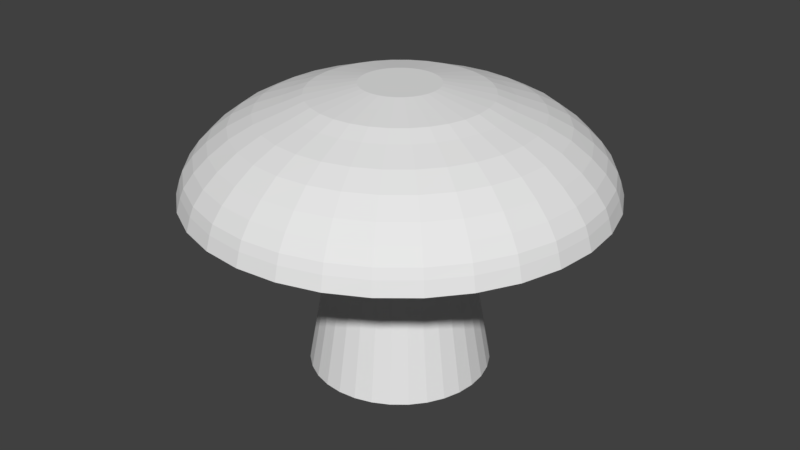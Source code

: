 # Source: pantherCap.blend  (saved by Blender 2.78.0; exported with 4.5.12 LTS)
import bpy
from mathutils import Matrix  # noqa: F401  (used for matrix-valued properties, if any)

bpy.ops.wm.read_factory_settings(use_empty=True)
scene = bpy.context.scene
scene.name = 'Scene'

# ---- collections
col_collection_1 = bpy.data.collections.new('Collection 1'); scene.collection.children.link(col_collection_1)

# ---- world
world_world = bpy.data.worlds.new('World'); scene.world = world_world
world_world.color = (0.05088, 0.05088, 0.05088)
world_world.use_sun_shadow = False
world_world.sun_shadow_jitter_overblur = 0.0
world_world.cycles.sampling_method = 'MANUAL'

# ---- meshes
me_cylinder = bpy.data.meshes.new('Cylinder')
me_cylinder.from_pydata([(0.0, 1.0, -1.0), (4.315e-08, 0.6366, 1.0), (0.1951, 0.9808, -1.0), (0.1242, 0.6244, 1.0), (0.3827, 0.9239, -1.0), (0.2436, 0.5882, 1.0), (0.5556, 0.8315, -1.0), (0.3537, 0.5293, 1.0), (0.7071, 0.7071, -1.0), (0.4502, 0.4502, 1.0), (0.8315, 0.5556, -1.0), (0.5293, 0.3537, 1.0), (0.9239, 0.3827, -1.0), (0.5882, 0.2436, 1.0), (0.9808, 0.1951, -1.0), (0.6244, 0.1242, 1.0), (1.0, 7.55e-08, -1.0), (0.6366, 1.516e-07, 1.0), (0.9808, -0.1951, -1.0), (0.6244, -0.1242, 1.0), (0.9239, -0.3827, -1.0), (0.5882, -0.2436, 1.0), (0.8315, -0.5556, -1.0), (0.5293, -0.3537, 1.0), (0.7071, -0.7071, -1.0), (0.4502, -0.4502, 1.0), (0.5556, -0.8315, -1.0), (0.3537, -0.5293, 1.0), (0.3827, -0.9239, -1.0), (0.2436, -0.5882, 1.0), (0.1951, -0.9808, -1.0), (0.1242, -0.6244, 1.0), (-3.258e-07, -1.0, -1.0), (-1.643e-07, -0.6366, 1.0), (-0.1951, -0.9808, -1.0), (-0.1242, -0.6244, 1.0), (-0.3827, -0.9239, -1.0), (-0.2436, -0.5882, 1.0), (-0.5556, -0.8315, -1.0), (-0.3537, -0.5293, 1.0), (-0.7071, -0.7071, -1.0), (-0.4502, -0.4502, 1.0), (-0.8315, -0.5556, -1.0), (-0.5293, -0.3537, 1.0), (-0.9239, -0.3827, -1.0), (-0.5882, -0.2436, 1.0), (-0.9808, -0.1951, -1.0), (-0.6244, -0.1242, 1.0), (-1.0, 9.656e-07, -1.0), (-0.6366, 7.183e-07, 1.0), (-0.9808, 0.1951, -1.0), (-0.6244, 0.1242, 1.0), (-0.9239, 0.3827, -1.0), (-0.5882, 0.2436, 1.0), (-0.8315, 0.5556, -1.0), (-0.5293, 0.3537, 1.0), (-0.7071, 0.7071, -1.0), (-0.4502, 0.4502, 1.0), (-0.5556, 0.8315, -1.0), (-0.3537, 0.5293, 1.0), (-0.3827, 0.9239, -1.0), (-0.2436, 0.5882, 1.0), (-0.1951, 0.9808, -1.0), (-0.1242, 0.6244, 1.0), (2.247, -0.447, 1.057), (2.117, -0.8769, 1.057), (-0.8769, -2.117, 1.057), (-1.273, -1.905, 1.057), (-1.905, 1.273, 1.057), (-1.62, 1.62, 1.057), (1.905, 1.273, 1.057), (2.117, 0.8769, 1.057), (0.8769, -2.117, 1.057), (0.447, -2.247, 1.057), (-2.247, -0.447, 1.057), (-2.291, 1.782e-06, 1.057), (0.447, 2.247, 1.057), (0.8769, 2.117, 1.057), (1.905, -1.273, 1.057), (-1.62, -1.62, 1.057), (-1.273, 1.905, 1.057), (2.247, 0.447, 1.057), (-8.577e-07, -2.291, 1.057), (-2.247, 0.447, 1.057), (1.273, 1.905, 1.057), (1.62, -1.62, 1.057), (-1.905, -1.273, 1.057), (-0.8769, 2.117, 1.057), (2.291, -2.58e-07, 1.057), (-0.447, -2.247, 1.057), (-2.117, 0.8769, 1.057), (1.62, 1.62, 1.057), (1.273, -1.905, 1.057), (-2.117, -0.8769, 1.057), (-0.447, 2.247, 1.057), (-1.111e-07, 2.291, 1.057), (2.204, -0.4385, 1.207), (-0.8601, -2.076, 1.207), (-1.869, 1.249, 1.207), (1.869, 1.249, 1.207), (0.8601, -2.076, 1.207), (-2.204, -0.4385, 1.207), (0.4385, 2.204, 1.207), (-1.175e-07, 2.247, 1.207), (2.076, -0.8601, 1.207), (-1.249, -1.869, 1.207), (-1.589, 1.589, 1.207), (2.076, 0.8601, 1.207), (0.4385, -2.204, 1.207), (-2.247, 1.753e-06, 1.207), (0.8601, 2.076, 1.207), (1.869, -1.249, 1.207), (-1.589, -1.589, 1.207), (-1.249, 1.869, 1.207), (2.204, 0.4385, 1.207), (-8.498e-07, -2.247, 1.207), (-2.204, 0.4385, 1.207), (1.249, 1.869, 1.207), (1.589, -1.589, 1.207), (-1.869, -1.249, 1.207), (-0.8601, 2.076, 1.207), (2.247, -2.478e-07, 1.207), (-0.4385, -2.204, 1.207), (-2.076, 0.8601, 1.207), (1.589, 1.589, 1.207), (1.249, -1.869, 1.207), (-2.076, -0.8601, 1.207), (-0.4385, 2.204, 1.207), (2.165, -0.4306, 1.309), (-0.8446, -2.039, 1.309), (-1.835, 1.226, 1.309), (1.835, 1.226, 1.309), (0.8446, -2.039, 1.309), (-2.165, -0.4306, 1.309), (0.4306, 2.165, 1.309), (-1.224e-07, 2.207, 1.309), (2.039, -0.8446, 1.309), (-1.226, -1.835, 1.309), (-1.561, 1.561, 1.309), (2.039, 0.8446, 1.309), (0.4306, -2.165, 1.309), (-2.207, 1.726e-06, 1.309), (0.8446, 2.039, 1.309), (1.835, -1.226, 1.309), (-1.561, -1.561, 1.309), (-1.226, 1.835, 1.309), (2.165, 0.4306, 1.309), (-8.415e-07, -2.207, 1.309), (-2.165, 0.4306, 1.309), (1.226, 1.835, 1.309), (1.561, -1.561, 1.309), (-1.835, -1.226, 1.309), (-0.8446, 2.039, 1.309), (2.207, -2.385e-07, 1.309), (-0.4306, -2.165, 1.309), (-2.039, 0.8446, 1.309), (1.561, 1.561, 1.309), (1.226, -1.835, 1.309), (-2.039, -0.8446, 1.309), (-0.4306, 2.165, 1.309), (2.056, -0.4089, 1.462), (-0.8021, -1.936, 1.462), (-1.743, 1.164, 1.462), (1.743, 1.164, 1.462), (0.8021, -1.936, 1.462), (-2.056, -0.4089, 1.462), (0.4089, 2.056, 1.462), (-1.243e-07, 2.096, 1.462), (1.936, -0.8021, 1.462), (-1.164, -1.743, 1.462), (-1.482, 1.482, 1.462), (1.936, 0.8021, 1.462), (0.4089, -2.056, 1.462), (-2.096, 1.655e-06, 1.462), (0.8021, 1.936, 1.462), (1.743, -1.164, 1.462), (-1.482, -1.482, 1.462), (-1.164, 1.743, 1.462), (2.056, 0.4089, 1.462), (-8.072e-07, -2.096, 1.462), (-2.056, 0.4089, 1.462), (1.164, 1.743, 1.462), (1.482, -1.482, 1.462), (-1.743, -1.164, 1.462), (-0.8021, 1.936, 1.462), (2.096, -2.106e-07, 1.462), (-0.4089, -2.056, 1.462), (-1.936, 0.8021, 1.462), (1.482, 1.482, 1.462), (1.164, -1.743, 1.462), (-1.936, -0.8021, 1.462), (-0.4089, 2.056, 1.462), (1.909, -0.3797, 1.61), (-0.7449, -1.798, 1.61), (-1.618, 1.081, 1.61), (1.618, 1.081, 1.61), (0.7449, -1.798, 1.61), (-1.909, -0.3797, 1.61), (0.3797, 1.909, 1.61), (-1.233e-07, 1.946, 1.61), (1.798, -0.7449, 1.61), (-1.081, -1.618, 1.61), (-1.376, 1.376, 1.61), (1.798, 0.7449, 1.61), (0.3797, -1.909, 1.61), (-1.946, 1.56e-06, 1.61), (0.7449, 1.798, 1.61), (1.618, -1.081, 1.61), (-1.376, -1.376, 1.61), (-1.081, 1.618, 1.61), (1.909, 0.3797, 1.61), (-7.575e-07, -1.946, 1.61), (-1.909, 0.3797, 1.61), (1.081, 1.618, 1.61), (1.376, -1.376, 1.61), (-1.618, -1.081, 1.61), (-0.7449, 1.798, 1.61), (1.946, -1.725e-07, 1.61), (-0.3797, -1.909, 1.61), (-1.798, 0.7449, 1.61), (1.376, 1.376, 1.61), (1.081, -1.618, 1.61), (-1.798, -0.7449, 1.61), (-0.3797, 1.909, 1.61), (1.703, -0.3388, 1.769), (-0.6645, -1.604, 1.769), (-1.444, 0.9648, 1.769), (1.444, 0.9648, 1.769), (0.6645, -1.604, 1.769), (-1.703, -0.3388, 1.769), (0.3388, 1.703, 1.769), (-1.18e-07, 1.737, 1.769), (1.604, -0.6645, 1.769), (-0.9648, -1.444, 1.769), (-1.228, 1.228, 1.769), (1.604, 0.6645, 1.769), (0.3388, -1.703, 1.769), (-1.737, 1.425e-06, 1.769), (0.6645, 1.604, 1.769), (1.444, -0.9648, 1.769), (-1.228, -1.228, 1.769), (-0.9648, 1.444, 1.769), (1.703, 0.3388, 1.769), (-6.838e-07, -1.737, 1.769), (-1.703, 0.3388, 1.769), (0.9648, 1.444, 1.769), (1.228, -1.228, 1.769), (-1.444, -0.9648, 1.769), (-0.6645, 1.604, 1.769), (1.737, -1.202e-07, 1.769), (-0.3388, -1.703, 1.769), (-1.604, 0.6645, 1.769), (1.228, 1.228, 1.769), (0.9648, -1.444, 1.769), (-1.604, -0.6645, 1.769), (-0.3388, 1.703, 1.769), (1.457, -0.2898, 1.898), (-0.5684, -1.372, 1.898), (-1.235, 0.8252, 1.898), (1.235, 0.8252, 1.898), (0.5684, -1.372, 1.898), (-1.457, -0.2898, 1.898), (0.2898, 1.457, 1.898), (-1.06e-07, 1.485, 1.898), (1.372, -0.5684, 1.898), (-0.8252, -1.235, 1.898), (-1.05, 1.05, 1.898), (1.372, 0.5684, 1.898), (0.2898, -1.457, 1.898), (-1.485, 1.263e-06, 1.898), (0.5684, 1.372, 1.898), (1.235, -0.8252, 1.898), (-1.05, -1.05, 1.898), (-0.8252, 1.235, 1.898), (1.457, 0.2898, 1.898), (-5.9e-07, -1.485, 1.898), (-1.457, 0.2898, 1.898), (0.8252, 1.235, 1.898), (1.05, -1.05, 1.898), (-1.235, -0.8252, 1.898), (-0.5684, 1.372, 1.898), (1.485, -5.91e-08, 1.898), (-0.2898, -1.457, 1.898), (-1.372, 0.5684, 1.898), (1.05, 1.05, 1.898), (0.8252, -1.235, 1.898), (-1.372, -0.5684, 1.898), (-0.2898, 1.457, 1.898), (1.152, -0.2291, 2.007), (-0.4494, -1.085, 2.007), (-0.9765, 0.6525, 2.007), (0.9765, 0.6525, 2.007), (0.4494, -1.085, 2.007), (-1.152, -0.2291, 2.007), (0.2291, 1.152, 2.007), (-8.768e-08, 1.174, 2.007), (1.085, -0.4494, 2.007), (-0.6525, -0.9765, 2.007), (-0.8304, 0.8304, 2.007), (1.085, 0.4494, 2.007), (0.2291, -1.152, 2.007), (-1.174, 1.061e-06, 2.007), (0.4494, 1.085, 2.007), (0.9765, -0.6525, 2.007), (-0.8304, -0.8304, 2.007), (-0.6525, 0.9765, 2.007), (1.152, 0.2291, 2.007), (-4.704e-07, -1.174, 2.007), (-1.152, 0.2291, 2.007), (0.6525, 0.9765, 2.007), (0.8304, -0.8304, 2.007), (-0.9765, -0.6525, 2.007), (-0.4494, 1.085, 2.007), (1.174, 1.536e-08, 2.007), (-0.2291, -1.152, 2.007), (-1.085, 0.4494, 2.007), (0.8304, 0.8304, 2.007), (0.6525, -0.9765, 2.007), (-1.085, -0.4494, 2.007), (-0.2291, 1.152, 2.007), (0.954, -0.1898, 2.084), (-0.3722, -0.8987, 2.084), (-0.8088, 0.5404, 2.084), (0.8088, 0.5404, 2.084), (0.3722, -0.8987, 2.084), (-0.954, -0.1898, 2.084), (0.1898, 0.954, 2.084), (-7.606e-08, 0.9727, 2.084), (0.8987, -0.3722, 2.084), (-0.5404, -0.8088, 2.084), (-0.6878, 0.6878, 2.084), (0.8987, 0.3722, 2.084), (0.1898, -0.954, 2.084), (-0.9727, 9.294e-07, 2.084), (0.3722, 0.8987, 2.084), (0.8088, -0.5404, 2.084), (-0.6878, -0.6878, 2.084), (-0.5404, 0.8088, 2.084), (0.954, 0.1898, 2.084), (-3.93e-07, -0.9727, 2.084), (-0.954, 0.1898, 2.084), (0.5404, 0.8088, 2.084), (0.6878, -0.6878, 2.084), (-0.8088, -0.5404, 2.084), (-0.3722, 0.8987, 2.084), (0.9727, 6.362e-08, 2.084), (-0.1898, -0.954, 2.084), (-0.8987, 0.3722, 2.084), (0.6878, 0.6878, 2.084), (0.5404, -0.8088, 2.084), (-0.8987, -0.3722, 2.084), (-0.1898, 0.954, 2.084), (0.6541, -0.1301, 2.139), (-0.2552, -0.6162, 2.139), (-0.5545, 0.3705, 2.139), (0.5545, 0.3705, 2.139), (0.2552, -0.6162, 2.139), (-0.6541, -0.1301, 2.139), (0.1301, 0.6541, 2.139), (-5.321e-08, 0.6669, 2.139), (0.6162, -0.2552, 2.139), (-0.3705, -0.5545, 2.139), (-0.4716, 0.4716, 2.139), (0.6162, 0.2552, 2.139), (0.1301, -0.6541, 2.139), (-0.6669, 7.332e-07, 2.139), (0.2552, 0.6162, 2.139), (0.5545, -0.3705, 2.139), (-0.4716, -0.4716, 2.139), (-0.3705, 0.5545, 2.139), (0.6541, 0.1301, 2.139), (-2.705e-07, -0.6669, 2.139), (-0.6541, 0.1301, 2.139), (0.3705, 0.5545, 2.139), (0.4716, -0.4716, 2.139), (-0.5545, -0.3705, 2.139), (-0.2552, 0.6162, 2.139), (0.6669, 1.395e-07, 2.139), (-0.1301, -0.6541, 2.139), (-0.6162, 0.2552, 2.139), (0.4716, 0.4716, 2.139), (0.3705, -0.5545, 2.139), (-0.6162, -0.2552, 2.139), (-0.1301, 0.6541, 2.139), (0.4214, -0.08382, 2.182), (-0.1644, -0.3969, 2.182), (-0.3572, 0.2387, 2.182), (0.3572, 0.2387, 2.182), (0.1644, -0.3969, 2.182), (-0.4214, -0.08382, 2.182), (0.08382, 0.4214, 2.182), (-3.756e-08, 0.4296, 2.182), (0.3969, -0.1644, 2.182), (-0.2387, -0.3572, 2.182), (-0.3038, 0.3038, 2.182), (0.3969, 0.1644, 2.182), (0.08382, -0.4214, 2.182), (-0.4296, 5.827e-07, 2.182), (0.1644, 0.3969, 2.182), (0.3572, -0.2387, 2.182), (-0.3038, -0.3038, 2.182), (-0.2387, 0.3572, 2.182), (0.4214, 0.08382, 2.182), (-1.776e-07, -0.4296, 2.182), (-0.4214, 0.08382, 2.182), (0.2387, 0.3572, 2.182), (0.3038, -0.3038, 2.182), (-0.3572, -0.2387, 2.182), (-0.1644, 0.3969, 2.182), (0.4296, 2.002e-07, 2.182), (-0.08382, -0.4214, 2.182), (-0.3969, 0.1644, 2.182), (0.3038, 0.3038, 2.182), (0.2387, -0.3572, 2.182), (-0.3969, -0.1644, 2.182), (-0.08382, 0.4214, 2.182)], [], [(0, 1, 3, 2), (2, 3, 5, 4), (4, 5, 7, 6), (6, 7, 9, 8), (8, 9, 11, 10), (10, 11, 13, 12), (12, 13, 15, 14), (14, 15, 17, 16), (16, 17, 19, 18), (18, 19, 21, 20), (20, 21, 23, 22), (22, 23, 25, 24), (24, 25, 27, 26), (26, 27, 29, 28), (28, 29, 31, 30), (30, 31, 33, 32), (32, 33, 35, 34), (34, 35, 37, 36), (36, 37, 39, 38), (38, 39, 41, 40), (40, 41, 43, 42), (42, 43, 45, 44), (44, 45, 47, 46), (46, 47, 49, 48), (48, 49, 51, 50), (50, 51, 53, 52), (52, 53, 55, 54), (54, 55, 57, 56), (56, 57, 59, 58), (58, 59, 61, 60), (60, 61, 63, 62), (62, 63, 1, 0), (0, 2, 4, 6, 8, 10, 12, 14, 16, 18, 20, 22, 24, 26, 28, 30, 32, 34, 36, 38, 40, 42, 44, 46, 48, 50, 52, 54, 56, 58, 60, 62), (415, 408, 401, 394, 386, 411, 404, 397, 389, 414, 407, 400, 393, 385, 410, 403, 396, 388, 413, 406, 399, 392, 384, 409, 402, 395, 387, 412, 405, 398, 390, 391), (1, 63, 94, 95), (3, 1, 95, 76), (47, 45, 93, 74), (29, 27, 92, 72), (11, 9, 91, 70), (55, 53, 90, 68), (37, 35, 89, 66), (19, 17, 88, 64), (63, 61, 87, 94), (45, 43, 86, 93), (27, 25, 85, 92), (9, 7, 84, 91), (53, 51, 83, 90), (35, 33, 82, 89), (17, 15, 81, 88), (61, 59, 80, 87), (43, 41, 79, 86), (25, 23, 78, 85), (7, 5, 77, 84), (51, 49, 75, 83), (33, 31, 73, 82), (15, 13, 71, 81), (59, 57, 69, 80), (41, 39, 67, 79), (23, 21, 65, 78), (5, 3, 76, 77), (49, 47, 74, 75), (31, 29, 72, 73), (13, 11, 70, 71), (57, 55, 68, 69), (39, 37, 66, 67), (21, 19, 64, 65), (95, 94, 127, 103), (76, 95, 103, 102), (74, 93, 126, 101), (72, 92, 125, 100), (70, 91, 124, 99), (68, 90, 123, 98), (66, 89, 122, 97), (64, 88, 121, 96), (94, 87, 120, 127), (93, 86, 119, 126), (92, 85, 118, 125), (91, 84, 117, 124), (90, 83, 116, 123), (89, 82, 115, 122), (88, 81, 114, 121), (87, 80, 113, 120), (86, 79, 112, 119), (85, 78, 111, 118), (84, 77, 110, 117), (83, 75, 109, 116), (82, 73, 108, 115), (81, 71, 107, 114), (80, 69, 106, 113), (79, 67, 105, 112), (78, 65, 104, 111), (77, 76, 102, 110), (75, 74, 101, 109), (73, 72, 100, 108), (71, 70, 99, 107), (69, 68, 98, 106), (67, 66, 97, 105), (65, 64, 96, 104), (103, 127, 159, 135), (102, 103, 135, 134), (101, 126, 158, 133), (100, 125, 157, 132), (99, 124, 156, 131), (98, 123, 155, 130), (97, 122, 154, 129), (96, 121, 153, 128), (127, 120, 152, 159), (126, 119, 151, 158), (125, 118, 150, 157), (124, 117, 149, 156), (123, 116, 148, 155), (122, 115, 147, 154), (121, 114, 146, 153), (120, 113, 145, 152), (119, 112, 144, 151), (118, 111, 143, 150), (117, 110, 142, 149), (116, 109, 141, 148), (115, 108, 140, 147), (114, 107, 139, 146), (113, 106, 138, 145), (112, 105, 137, 144), (111, 104, 136, 143), (110, 102, 134, 142), (109, 101, 133, 141), (108, 100, 132, 140), (107, 99, 131, 139), (106, 98, 130, 138), (105, 97, 129, 137), (104, 96, 128, 136), (135, 159, 191, 167), (134, 135, 167, 166), (133, 158, 190, 165), (132, 157, 189, 164), (131, 156, 188, 163), (130, 155, 187, 162), (129, 154, 186, 161), (128, 153, 185, 160), (159, 152, 184, 191), (158, 151, 183, 190), (157, 150, 182, 189), (156, 149, 181, 188), (155, 148, 180, 187), (154, 147, 179, 186), (153, 146, 178, 185), (152, 145, 177, 184), (151, 144, 176, 183), (150, 143, 175, 182), (149, 142, 174, 181), (148, 141, 173, 180), (147, 140, 172, 179), (146, 139, 171, 178), (145, 138, 170, 177), (144, 137, 169, 176), (143, 136, 168, 175), (142, 134, 166, 174), (141, 133, 165, 173), (140, 132, 164, 172), (139, 131, 163, 171), (138, 130, 162, 170), (137, 129, 161, 169), (136, 128, 160, 168), (167, 191, 223, 199), (166, 167, 199, 198), (165, 190, 222, 197), (164, 189, 221, 196), (163, 188, 220, 195), (162, 187, 219, 194), (161, 186, 218, 193), (160, 185, 217, 192), (191, 184, 216, 223), (190, 183, 215, 222), (189, 182, 214, 221), (188, 181, 213, 220), (187, 180, 212, 219), (186, 179, 211, 218), (185, 178, 210, 217), (184, 177, 209, 216), (183, 176, 208, 215), (182, 175, 207, 214), (181, 174, 206, 213), (180, 173, 205, 212), (179, 172, 204, 211), (178, 171, 203, 210), (177, 170, 202, 209), (176, 169, 201, 208), (175, 168, 200, 207), (174, 166, 198, 206), (173, 165, 197, 205), (172, 164, 196, 204), (171, 163, 195, 203), (170, 162, 194, 202), (169, 161, 193, 201), (168, 160, 192, 200), (199, 223, 255, 231), (198, 199, 231, 230), (197, 222, 254, 229), (196, 221, 253, 228), (195, 220, 252, 227), (194, 219, 251, 226), (193, 218, 250, 225), (192, 217, 249, 224), (223, 216, 248, 255), (222, 215, 247, 254), (221, 214, 246, 253), (220, 213, 245, 252), (219, 212, 244, 251), (218, 211, 243, 250), (217, 210, 242, 249), (216, 209, 241, 248), (215, 208, 240, 247), (214, 207, 239, 246), (213, 206, 238, 245), (212, 205, 237, 244), (211, 204, 236, 243), (210, 203, 235, 242), (209, 202, 234, 241), (208, 201, 233, 240), (207, 200, 232, 239), (206, 198, 230, 238), (205, 197, 229, 237), (204, 196, 228, 236), (203, 195, 227, 235), (202, 194, 226, 234), (201, 193, 225, 233), (200, 192, 224, 232), (231, 255, 287, 263), (230, 231, 263, 262), (229, 254, 286, 261), (228, 253, 285, 260), (227, 252, 284, 259), (226, 251, 283, 258), (225, 250, 282, 257), (224, 249, 281, 256), (255, 248, 280, 287), (254, 247, 279, 286), (253, 246, 278, 285), (252, 245, 277, 284), (251, 244, 276, 283), (250, 243, 275, 282), (249, 242, 274, 281), (248, 241, 273, 280), (247, 240, 272, 279), (246, 239, 271, 278), (245, 238, 270, 277), (244, 237, 269, 276), (243, 236, 268, 275), (242, 235, 267, 274), (241, 234, 266, 273), (240, 233, 265, 272), (239, 232, 264, 271), (238, 230, 262, 270), (237, 229, 261, 269), (236, 228, 260, 268), (235, 227, 259, 267), (234, 226, 258, 266), (233, 225, 257, 265), (232, 224, 256, 264), (263, 287, 319, 295), (262, 263, 295, 294), (261, 286, 318, 293), (260, 285, 317, 292), (259, 284, 316, 291), (258, 283, 315, 290), (257, 282, 314, 289), (256, 281, 313, 288), (287, 280, 312, 319), (286, 279, 311, 318), (285, 278, 310, 317), (284, 277, 309, 316), (283, 276, 308, 315), (282, 275, 307, 314), (281, 274, 306, 313), (280, 273, 305, 312), (279, 272, 304, 311), (278, 271, 303, 310), (277, 270, 302, 309), (276, 269, 301, 308), (275, 268, 300, 307), (274, 267, 299, 306), (273, 266, 298, 305), (272, 265, 297, 304), (271, 264, 296, 303), (270, 262, 294, 302), (269, 261, 293, 301), (268, 260, 292, 300), (267, 259, 291, 299), (266, 258, 290, 298), (265, 257, 289, 297), (264, 256, 288, 296), (295, 319, 351, 327), (294, 295, 327, 326), (293, 318, 350, 325), (292, 317, 349, 324), (291, 316, 348, 323), (290, 315, 347, 322), (289, 314, 346, 321), (288, 313, 345, 320), (319, 312, 344, 351), (318, 311, 343, 350), (317, 310, 342, 349), (316, 309, 341, 348), (315, 308, 340, 347), (314, 307, 339, 346), (313, 306, 338, 345), (312, 305, 337, 344), (311, 304, 336, 343), (310, 303, 335, 342), (309, 302, 334, 341), (308, 301, 333, 340), (307, 300, 332, 339), (306, 299, 331, 338), (305, 298, 330, 337), (304, 297, 329, 336), (303, 296, 328, 335), (302, 294, 326, 334), (301, 293, 325, 333), (300, 292, 324, 332), (299, 291, 323, 331), (298, 290, 322, 330), (297, 289, 321, 329), (296, 288, 320, 328), (327, 351, 383, 359), (326, 327, 359, 358), (325, 350, 382, 357), (324, 349, 381, 356), (323, 348, 380, 355), (322, 347, 379, 354), (321, 346, 378, 353), (320, 345, 377, 352), (351, 344, 376, 383), (350, 343, 375, 382), (349, 342, 374, 381), (348, 341, 373, 380), (347, 340, 372, 379), (346, 339, 371, 378), (345, 338, 370, 377), (344, 337, 369, 376), (343, 336, 368, 375), (342, 335, 367, 374), (341, 334, 366, 373), (340, 333, 365, 372), (339, 332, 364, 371), (338, 331, 363, 370), (337, 330, 362, 369), (336, 329, 361, 368), (335, 328, 360, 367), (334, 326, 358, 366), (333, 325, 357, 365), (332, 324, 356, 364), (331, 323, 355, 363), (330, 322, 354, 362), (329, 321, 353, 361), (328, 320, 352, 360), (359, 383, 415, 391), (358, 359, 391, 390), (357, 382, 414, 389), (356, 381, 413, 388), (355, 380, 412, 387), (354, 379, 411, 386), (353, 378, 410, 385), (352, 377, 409, 384), (383, 376, 408, 415), (382, 375, 407, 414), (381, 374, 406, 413), (380, 373, 405, 412), (379, 372, 404, 411), (378, 371, 403, 410), (377, 370, 402, 409), (376, 369, 401, 408), (375, 368, 400, 407), (374, 367, 399, 406), (373, 366, 398, 405), (372, 365, 397, 404), (371, 364, 396, 403), (370, 363, 395, 402), (369, 362, 394, 401), (368, 361, 393, 400), (367, 360, 392, 399), (366, 358, 390, 398), (365, 357, 389, 397), (364, 356, 388, 396), (363, 355, 387, 395), (362, 354, 386, 394), (361, 353, 385, 393), (360, 352, 384, 392)])
_ca = me_cylinder.color_attributes.new('Col', 'BYTE_COLOR', 'CORNER')
_ca.data.foreach_set('color', [0.5711, 0.4564, 0.3613, 1.0, 0.6376, 0.5457, 0.4564, 1.0, 0.6376, 0.5457, 0.4564, 1.0, 0.5711, 0.4564, 0.3613, 1.0, 0.5711, 0.4564, 0.3613, 1.0, 0.6376, 0.5457, 0.4564, 1.0, 0.6376, 0.5457, 0.4564, 1.0, 0.5711, 0.4564, 0.3613, 1.0, 0.5711, 0.4564, 0.3613, 1.0, 0.6376, 0.5457, 0.4564, 1.0, 0.6376, 0.5457, 0.4564, 1.0, 0.5776, 0.4678, 0.3712, 1.0, 0.5776, 0.4621, 0.3712, 1.0, 0.5711, 0.4564, 0.3613, 1.0, 0.5711, 0.4564, 0.3613, 1.0, 0.5972, 0.4969, 0.402, 1.0, 0.5972, 0.4969, 0.402, 1.0, 0.5711, 0.4564, 0.3613, 1.0, 0.5711, 0.4564, 0.3613, 1.0, 0.5711, 0.4564, 0.3613, 1.0, 0.5776, 0.4621, 0.3663, 1.0, 0.5711, 0.4564, 0.3613, 1.0, 0.5711, 0.4564, 0.3613, 1.0, 0.5711, 0.4564, 0.3613, 1.0, 0.5711, 0.4564, 0.3613, 1.0, 0.5711, 0.4564, 0.3613, 1.0, 0.5711, 0.4564, 0.3613, 1.0, 0.5711, 0.4564, 0.3613, 1.0, 0.5711, 0.4564, 0.3613, 1.0, 0.5711, 0.4564, 0.3613, 1.0, 0.5711, 0.4564, 0.3613, 1.0, 0.5711, 0.4564, 0.3613, 1.0, 0.5711, 0.4564, 0.3613, 1.0, 0.5711, 0.4564, 0.3613, 1.0, 0.5711, 0.4564, 0.3613, 1.0, 0.5711, 0.4564, 0.3613, 1.0, 0.5711, 0.4564, 0.3613, 1.0, 0.5711, 0.4564, 0.3613, 1.0, 0.5711, 0.4564, 0.3613, 1.0, 0.5711, 0.4564, 0.3613, 1.0, 0.5711, 0.4564, 0.3613, 1.0, 0.5711, 0.4564, 0.3613, 1.0, 0.5711, 0.4564, 0.3613, 1.0, 0.5711, 0.4564, 0.3613, 1.0, 0.5711, 0.4564, 0.3613, 1.0, 0.5711, 0.4564, 0.3613, 1.0, 0.5711, 0.4564, 0.3613, 1.0, 0.5711, 0.4564, 0.3613, 1.0, 0.5711, 0.4564, 0.3613, 1.0, 0.5711, 0.4564, 0.3613, 1.0, 0.5711, 0.4564, 0.3613, 1.0, 0.6105, 0.5029, 0.4125, 1.0, 0.5711, 0.4564, 0.3613, 1.0, 0.5711, 0.4564, 0.3613, 1.0, 0.5711, 0.4564, 0.3613, 1.0, 0.5711, 0.4564, 0.3613, 1.0, 0.5711, 0.4564, 0.3613, 1.0, 0.5711, 0.4564, 0.3613, 1.0, 0.5711, 0.4564, 0.3613, 1.0, 0.5711, 0.4564, 0.3613, 1.0, 0.5711, 0.4564, 0.3613, 1.0, 0.5711, 0.4564, 0.3613, 1.0, 0.5711, 0.4564, 0.3613, 1.0, 0.5711, 0.4564, 0.3613, 1.0, 0.5711, 0.4564, 0.3613, 1.0, 0.5711, 0.4564, 0.3613, 1.0, 0.5711, 0.4564, 0.3613, 1.0, 0.5711, 0.4564, 0.3613, 1.0, 0.5711, 0.4564, 0.3613, 1.0, 0.5711, 0.4564, 0.3613, 1.0, 0.5711, 0.4564, 0.3613, 1.0, 0.5711, 0.4564, 0.3613, 1.0, 0.5711, 0.4564, 0.3613, 1.0, 0.5711, 0.4564, 0.3613, 1.0, 0.5711, 0.4564, 0.3613, 1.0, 0.5711, 0.4564, 0.3613, 1.0, 0.5711, 0.4564, 0.3613, 1.0, 0.5711, 0.4564, 0.3613, 1.0, 0.5711, 0.4564, 0.3613, 1.0, 0.5711, 0.4564, 0.3613, 1.0, 0.5711, 0.4564, 0.3613, 1.0, 0.5711, 0.4564, 0.3613, 1.0, 0.5711, 0.4564, 0.3613, 1.0, 0.5711, 0.4564, 0.3613, 1.0, 0.5711, 0.4564, 0.3613, 1.0, 0.5711, 0.4564, 0.3613, 1.0, 0.5711, 0.4564, 0.3613, 1.0, 0.5711, 0.4564, 0.3613, 1.0, 0.5711, 0.4564, 0.3613, 1.0, 0.5711, 0.4564, 0.3613, 1.0, 0.5711, 0.4564, 0.3613, 1.0, 0.5711, 0.4564, 0.3613, 1.0, 0.5711, 0.4564, 0.3613, 1.0, 0.5711, 0.4564, 0.3613, 1.0, 0.5711, 0.4564, 0.3613, 1.0, 0.5711, 0.4564, 0.3613, 1.0, 0.5711, 0.4564, 0.3613, 1.0, 0.5711, 0.4564, 0.3613, 1.0, 0.5711, 0.4564, 0.3613, 1.0, 0.5711, 0.4564, 0.3613, 1.0, 0.5711, 0.4564, 0.3613, 1.0, 0.5711, 0.4564, 0.3613, 1.0, 0.5711, 0.4564, 0.3613, 1.0, 0.5711, 0.4564, 0.3613, 1.0, 0.5711, 0.4564, 0.3613, 1.0, 0.5711, 0.4564, 0.3613, 1.0, 0.5711, 0.4564, 0.3613, 1.0, 0.5711, 0.4564, 0.3613, 1.0, 0.5711, 0.4564, 0.3613, 1.0, 0.5711, 0.4564, 0.3613, 1.0, 0.5711, 0.4564, 0.3613, 1.0, 0.5711, 0.4621, 0.3663, 1.0, 0.5776, 0.4621, 0.3663, 1.0, 0.5711, 0.4564, 0.3613, 1.0, 0.5841, 0.4735, 0.3813, 1.0, 0.5711, 0.4564, 0.3613, 1.0, 0.5711, 0.4564, 0.3613, 1.0, 0.5841, 0.4735, 0.3813, 1.0, 0.624, 0.5271, 0.4342, 1.0, 0.5711, 0.4564, 0.3613, 1.0, 0.5711, 0.4564, 0.3613, 1.0, 0.624, 0.5271, 0.4342, 1.0, 0.6376, 0.5457, 0.4564, 1.0, 0.5711, 0.4564, 0.3613, 1.0, 0.5711, 0.4564, 0.3613, 1.0, 0.6376, 0.5457, 0.4564, 1.0, 0.6376, 0.5457, 0.4564, 1.0, 0.5711, 0.4564, 0.3613, 1.0, 0.5711, 0.4564, 0.3613, 1.0, 0.5711, 0.4564, 0.3613, 1.0, 0.5711, 0.4564, 0.3613, 1.0, 0.5711, 0.4564, 0.3613, 1.0, 0.5711, 0.4564, 0.3613, 1.0, 0.5711, 0.4564, 0.3613, 1.0, 0.5711, 0.4564, 0.3613, 1.0, 0.5711, 0.4564, 0.3613, 1.0, 0.5711, 0.4564, 0.3613, 1.0, 0.5711, 0.4564, 0.3613, 1.0, 0.5711, 0.4564, 0.3613, 1.0, 0.5711, 0.4564, 0.3613, 1.0, 0.5711, 0.4564, 0.3613, 1.0, 0.5711, 0.4564, 0.3613, 1.0, 0.5711, 0.4564, 0.3613, 1.0, 0.5711, 0.4564, 0.3613, 1.0, 0.5711, 0.4564, 0.3613, 1.0, 0.5711, 0.4564, 0.3613, 1.0, 0.5711, 0.4564, 0.3613, 1.0, 0.5711, 0.4564, 0.3613, 1.0, 0.5711, 0.4564, 0.3613, 1.0, 0.5711, 0.4564, 0.3613, 1.0, 0.5711, 0.4564, 0.3613, 1.0, 0.5711, 0.4564, 0.3613, 1.0, 0.5711, 0.4564, 0.3613, 1.0, 0.5711, 0.4564, 0.3613, 1.0, 0.5711, 0.4564, 0.3613, 1.0, 0.5711, 0.4564, 0.3613, 1.0, 0.5711, 0.4564, 0.3613, 1.0, 0.5711, 0.4564, 0.3613, 1.0, 0.5711, 0.4564, 0.3613, 1.0, 0.5711, 0.4564, 0.3613, 1.0, 0.107, 0.04519, 0.02624, 1.0, 0.107, 0.04519, 0.02624, 1.0, 0.107, 0.04519, 0.02624, 1.0, 0.107, 0.04519, 0.02624, 1.0, 0.107, 0.04519, 0.02624, 1.0, 0.107, 0.04519, 0.02624, 1.0, 0.107, 0.04519, 0.02624, 1.0, 0.107, 0.04519, 0.02624, 1.0, 0.107, 0.04519, 0.02624, 1.0, 0.107, 0.04519, 0.02624, 1.0, 0.107, 0.04519, 0.02624, 1.0, 0.107, 0.04519, 0.02624, 1.0, 0.107, 0.04519, 0.02624, 1.0, 0.107, 0.04519, 0.02624, 1.0, 0.107, 0.04519, 0.02624, 1.0, 0.107, 0.04519, 0.02624, 1.0, 0.107, 0.04519, 0.02624, 1.0, 0.107, 0.04519, 0.02624, 1.0, 0.107, 0.04519, 0.02624, 1.0, 0.107, 0.04519, 0.02624, 1.0, 0.107, 0.04519, 0.02624, 1.0, 0.107, 0.04519, 0.02624, 1.0, 0.107, 0.04519, 0.02624, 1.0, 0.107, 0.04519, 0.02624, 1.0, 0.107, 0.04519, 0.02624, 1.0, 0.9473, 0.8308, 0.5841, 1.0, 0.107, 0.04519, 0.02624, 1.0, 0.107, 0.04519, 0.02624, 1.0, 0.107, 0.04519, 0.02624, 1.0, 0.107, 0.04519, 0.02624, 1.0, 0.107, 0.04519, 0.02624, 1.0, 0.107, 0.04519, 0.02624, 1.0, 0.5711, 0.4564, 0.3613, 1.0, 0.5711, 0.4564, 0.3613, 1.0, 0.6376, 0.5457, 0.4564, 1.0, 0.6376, 0.4969, 0.3968, 1.0, 0.5711, 0.4564, 0.3613, 1.0, 0.5711, 0.4564, 0.3613, 1.0, 0.6376, 0.4969, 0.3968, 1.0, 0.6376, 0.521, 0.4287, 1.0, 0.5711, 0.4564, 0.3613, 1.0, 0.5711, 0.4564, 0.3613, 1.0, 0.6376, 0.5457, 0.4564, 1.0, 0.6376, 0.5457, 0.4564, 1.0, 0.5711, 0.4564, 0.3613, 1.0, 0.5711, 0.4564, 0.3613, 1.0, 0.6654, 0.5647, 0.4793, 1.0, 0.6172, 0.5089, 0.4125, 1.0, 0.5711, 0.4564, 0.3613, 1.0, 0.5711, 0.4564, 0.3613, 1.0, 0.6376, 0.4287, 0.2961, 1.0, 0.6376, 0.4287, 0.2961, 1.0, 0.5711, 0.4564, 0.3613, 1.0, 0.5711, 0.4564, 0.3613, 1.0, 0.6376, 0.5457, 0.4564, 1.0, 0.6376, 0.5457, 0.4564, 1.0, 0.5711, 0.4564, 0.3613, 1.0, 0.5711, 0.4564, 0.3613, 1.0, 0.5711, 0.4564, 0.3613, 1.0, 0.6939, 0.6105, 0.5271, 1.0, 0.5711, 0.4564, 0.3613, 1.0, 0.5711, 0.4564, 0.3613, 1.0, 0.6376, 0.5457, 0.4564, 1.0, 0.6376, 0.5395, 0.4621, 1.0, 0.5711, 0.4564, 0.3613, 1.0, 0.5711, 0.4564, 0.3613, 1.0, 0.5776, 0.4621, 0.3663, 1.0, 0.6376, 0.5457, 0.4564, 1.0, 0.5711, 0.4564, 0.3613, 1.0, 0.5711, 0.4564, 0.3613, 1.0, 0.6376, 0.5457, 0.4564, 1.0, 0.6376, 0.5457, 0.4564, 1.0, 0.5711, 0.4564, 0.3613, 1.0, 0.5711, 0.4564, 0.3613, 1.0, 0.6376, 0.5271, 0.4793, 1.0, 0.5906, 0.4793, 0.3813, 1.0, 0.5711, 0.4564, 0.3613, 1.0, 0.5711, 0.4564, 0.3613, 1.0, 0.6445, 0.4621, 0.3419, 1.0, 0.6376, 0.4287, 0.2961, 1.0, 0.5711, 0.4564, 0.3613, 1.0, 0.5711, 0.4564, 0.3613, 1.0, 0.6376, 0.5457, 0.4564, 1.0, 0.6376, 0.5457, 0.4564, 1.0, 0.5711, 0.4564, 0.3613, 1.0, 0.5711, 0.4564, 0.3613, 1.0, 0.5711, 0.4564, 0.3613, 1.0, 0.5711, 0.4564, 0.3613, 1.0, 0.5711, 0.4564, 0.3613, 1.0, 0.5711, 0.4564, 0.3613, 1.0, 0.6105, 0.5029, 0.4125, 1.0, 0.6376, 0.5457, 0.4564, 1.0, 0.5711, 0.4564, 0.3613, 1.0, 0.5711, 0.4564, 0.3613, 1.0, 0.5711, 0.4564, 0.3613, 1.0, 0.5776, 0.4621, 0.3663, 1.0, 0.5711, 0.4564, 0.3613, 1.0, 0.5711, 0.4564, 0.3613, 1.0, 0.5711, 0.4564, 0.3613, 1.0, 0.6376, 0.5457, 0.4564, 1.0, 0.5711, 0.4564, 0.3613, 1.0, 0.5711, 0.4564, 0.3613, 1.0, 0.6376, 0.521, 0.4793, 1.0, 0.6376, 0.5271, 0.4793, 1.0, 0.5711, 0.4564, 0.3613, 1.0, 0.5711, 0.4564, 0.3613, 1.0, 0.6376, 0.5457, 0.4564, 1.0, 0.5776, 0.4564, 0.3613, 1.0, 0.5711, 0.4564, 0.3613, 1.0, 0.5711, 0.4564, 0.3613, 1.0, 0.6376, 0.5457, 0.4564, 1.0, 0.624, 0.521, 0.4342, 1.0, 0.5711, 0.4564, 0.3613, 1.0, 0.5711, 0.4564, 0.3613, 1.0, 0.6172, 0.5029, 0.4125, 1.0, 0.5711, 0.4564, 0.3613, 1.0, 0.5711, 0.4564, 0.3613, 1.0, 0.5711, 0.4564, 0.3613, 1.0, 0.5711, 0.4564, 0.3613, 1.0, 0.6105, 0.5029, 0.4125, 1.0, 0.5711, 0.4564, 0.3613, 1.0, 0.5711, 0.4564, 0.3613, 1.0, 0.5711, 0.4564, 0.3613, 1.0, 0.5711, 0.4564, 0.3613, 1.0, 0.5711, 0.4564, 0.3613, 1.0, 0.5711, 0.4564, 0.3613, 1.0, 0.5711, 0.4564, 0.3613, 1.0, 0.5711, 0.4564, 0.3613, 1.0, 0.5711, 0.4564, 0.3613, 1.0, 0.5711, 0.4564, 0.3613, 1.0, 0.6376, 0.5395, 0.4621, 1.0, 0.6376, 0.521, 0.4793, 1.0, 0.5711, 0.4564, 0.3613, 1.0, 0.5711, 0.4564, 0.3613, 1.0, 0.6376, 0.521, 0.4287, 1.0, 0.6376, 0.5457, 0.4564, 1.0, 0.5711, 0.4564, 0.3613, 1.0, 0.5711, 0.4564, 0.3613, 1.0, 0.6376, 0.5457, 0.4564, 1.0, 0.6376, 0.5457, 0.4564, 1.0, 0.5711, 0.4564, 0.3613, 1.0, 0.5711, 0.4564, 0.3613, 1.0, 0.6172, 0.5089, 0.4125, 1.0, 0.6172, 0.5029, 0.4125, 1.0, 0.5711, 0.4564, 0.3613, 1.0, 0.5711, 0.4564, 0.3613, 1.0, 0.6376, 0.4287, 0.2961, 1.0, 0.6376, 0.4793, 0.4342, 1.0, 0.5711, 0.4564, 0.3613, 1.0, 0.5711, 0.4564, 0.3613, 1.0, 0.6376, 0.5457, 0.4564, 1.0, 0.6376, 0.5457, 0.4564, 1.0, 0.5711, 0.4564, 0.3613, 1.0, 0.5711, 0.4564, 0.3613, 1.0, 0.5906, 0.491, 0.3916, 1.0, 0.5776, 0.4678, 0.3712, 1.0, 0.5711, 0.4564, 0.3613, 1.0, 0.5711, 0.4564, 0.3613, 1.0, 0.6376, 0.5395, 0.4621, 1.0, 0.6376, 0.5395, 0.4621, 1.0, 0.3916, 0.2542, 0.1981, 1.0, 0.1912, 0.08866, 0.06125, 1.0, 0.1119, 0.0331, 0.01938, 1.0, 0.1119, 0.0331, 0.01938, 1.0, 0.2542, 0.1384, 0.1022, 1.0, 0.3916, 0.2542, 0.1981, 1.0, 0.1119, 0.0331, 0.01938, 1.0, 0.1119, 0.0331, 0.01938, 1.0, 0.107, 0.04519, 0.02624, 1.0, 0.107, 0.04519, 0.02624, 1.0, 0.107, 0.04519, 0.02624, 1.0, 0.107, 0.04519, 0.02624, 1.0, 0.491, 0.3763, 0.2918, 1.0, 0.3095, 0.2122, 0.1559, 1.0, 0.2874, 0.1878, 0.1384, 1.0, 0.3968, 0.2918, 0.2232, 1.0, 0.107, 0.04519, 0.02624, 1.0, 0.1095, 0.03955, 0.02217, 1.0, 0.107, 0.04519, 0.02624, 1.0, 0.107, 0.04519, 0.02624, 1.0, 0.1119, 0.03434, 0.02029, 1.0, 0.1119, 0.0331, 0.01938, 1.0, 0.1119, 0.0331, 0.01938, 1.0, 0.1119, 0.0331, 0.01938, 1.0, 0.2346, 0.1413, 0.0999, 1.0, 0.4678, 0.3564, 0.2747, 1.0, 0.3864, 0.2789, 0.2122, 1.0, 0.2346, 0.1413, 0.0999, 1.0, 0.107, 0.04519, 0.02624, 1.0, 0.107, 0.04519, 0.02624, 1.0, 0.107, 0.04519, 0.02624, 1.0, 0.107, 0.04519, 0.02624, 1.0, 0.1912, 0.08866, 0.06125, 1.0, 0.1714, 0.07421, 0.05127, 1.0, 0.1119, 0.0331, 0.01938, 1.0, 0.1119, 0.0331, 0.01938, 1.0, 0.107, 0.04519, 0.02624, 1.0, 0.107, 0.04519, 0.02624, 1.0, 0.107, 0.04519, 0.02624, 1.0, 0.107, 0.04519, 0.02624, 1.0, 0.3095, 0.2122, 0.1559, 1.0, 0.107, 0.04519, 0.02624, 1.0, 0.107, 0.04519, 0.02624, 1.0, 0.2874, 0.1878, 0.1384, 1.0, 0.1095, 0.03955, 0.02217, 1.0, 0.1119, 0.0331, 0.01938, 1.0, 0.1119, 0.0331, 0.01938, 1.0, 0.107, 0.04519, 0.02624, 1.0, 0.1119, 0.0331, 0.01938, 1.0, 0.1119, 0.0331, 0.01938, 1.0, 0.1119, 0.0331, 0.01938, 1.0, 0.1119, 0.0331, 0.01938, 1.0, 0.4678, 0.3564, 0.2747, 1.0, 0.3968, 0.2961, 0.227, 1.0, 0.2789, 0.1878, 0.1384, 1.0, 0.3864, 0.2789, 0.2122, 1.0, 0.107, 0.04519, 0.02624, 1.0, 0.107, 0.04519, 0.02624, 1.0, 0.107, 0.04519, 0.02624, 1.0, 0.107, 0.04519, 0.02624, 1.0, 0.1714, 0.07421, 0.05127, 1.0, 0.1274, 0.04092, 0.02519, 1.0, 0.1119, 0.0331, 0.01938, 1.0, 0.1119, 0.0331, 0.01938, 1.0, 0.107, 0.04519, 0.02624, 1.0, 0.107, 0.04519, 0.02624, 1.0, 0.107, 0.04519, 0.02624, 1.0, 0.107, 0.04519, 0.02624, 1.0, 0.107, 0.04519, 0.02624, 1.0, 0.107, 0.04519, 0.02624, 1.0, 0.107, 0.04519, 0.02624, 1.0, 0.107, 0.04519, 0.02624, 1.0, 0.1119, 0.0331, 0.01938, 1.0, 0.1119, 0.0331, 0.01938, 1.0, 0.1119, 0.0331, 0.01938, 1.0, 0.1119, 0.0331, 0.01938, 1.0, 0.1119, 0.0331, 0.01938, 1.0, 0.1119, 0.0331, 0.01938, 1.0, 0.107, 0.04374, 0.02624, 1.0, 0.1119, 0.0331, 0.01938, 1.0, 0.3968, 0.2961, 0.227, 1.0, 0.3419, 0.2384, 0.1812, 1.0, 0.2346, 0.147, 0.1046, 1.0, 0.2789, 0.1878, 0.1384, 1.0, 0.107, 0.04519, 0.02624, 1.0, 0.107, 0.04519, 0.02624, 1.0, 0.107, 0.04519, 0.02624, 1.0, 0.107, 0.04519, 0.02624, 1.0, 0.1274, 0.04092, 0.02519, 1.0, 0.1144, 0.03434, 0.02029, 1.0, 0.1119, 0.0331, 0.01938, 1.0, 0.1119, 0.0331, 0.01938, 1.0, 0.107, 0.04519, 0.02624, 1.0, 0.107, 0.04519, 0.02624, 1.0, 0.107, 0.04519, 0.02624, 1.0, 0.107, 0.04519, 0.02624, 1.0, 0.107, 0.04519, 0.02624, 1.0, 0.107, 0.04519, 0.02624, 1.0, 0.107, 0.04519, 0.02624, 1.0, 0.107, 0.04519, 0.02624, 1.0, 0.1119, 0.0331, 0.01938, 1.0, 0.2542, 0.1384, 0.1022, 1.0, 0.1119, 0.0331, 0.01938, 1.0, 0.1119, 0.0331, 0.01938, 1.0, 0.1119, 0.0331, 0.01938, 1.0, 0.107, 0.04519, 0.02624, 1.0, 0.107, 0.04519, 0.02624, 1.0, 0.107, 0.04374, 0.02624, 1.0, 0.3419, 0.2384, 0.1812, 1.0, 0.491, 0.3763, 0.2918, 1.0, 0.3968, 0.2918, 0.2232, 1.0, 0.2346, 0.147, 0.1046, 1.0, 0.107, 0.04519, 0.02624, 1.0, 0.107, 0.04519, 0.02624, 1.0, 0.107, 0.04519, 0.02624, 1.0, 0.107, 0.04519, 0.02624, 1.0, 0.1144, 0.03434, 0.02029, 1.0, 0.1356, 0.04817, 0.03071, 1.0, 0.1119, 0.0331, 0.01938, 1.0, 0.1119, 0.0331, 0.01938, 1.0, 0.107, 0.04519, 0.02624, 1.0, 0.2346, 0.1413, 0.0999, 1.0, 0.2346, 0.1413, 0.0999, 1.0, 0.107, 0.04519, 0.02624, 1.0, 0.107, 0.04519, 0.02624, 1.0, 0.107, 0.04519, 0.02624, 1.0, 0.107, 0.04519, 0.02624, 1.0, 0.107, 0.04519, 0.02624, 1.0, 0.1119, 0.0331, 0.01938, 1.0, 0.1119, 0.0331, 0.01938, 1.0, 0.1119, 0.0331, 0.01938, 1.0, 0.1119, 0.0331, 0.01938, 1.0, 0.1119, 0.0331, 0.01938, 1.0, 0.1119, 0.0331, 0.01938, 1.0, 0.1119, 0.0331, 0.01938, 1.0, 0.1119, 0.0331, 0.01938, 1.0, 0.107, 0.04519, 0.02624, 1.0, 0.107, 0.04519, 0.02624, 1.0, 0.107, 0.04519, 0.02624, 1.0, 0.107, 0.04519, 0.02624, 1.0, 0.3968, 0.2918, 0.2232, 1.0, 0.2874, 0.1878, 0.1384, 1.0, 0.2961, 0.1946, 0.1441, 1.0, 0.3564, 0.2582, 0.1912, 1.0, 0.107, 0.04519, 0.02624, 1.0, 0.107, 0.04519, 0.02624, 1.0, 0.107, 0.04519, 0.02624, 1.0, 0.107, 0.04519, 0.02624, 1.0, 0.1119, 0.0331, 0.01938, 1.0, 0.1119, 0.0331, 0.01938, 1.0, 0.1119, 0.0331, 0.01938, 1.0, 0.4397, 0.3005, 0.2051, 1.0, 0.2346, 0.1413, 0.0999, 1.0, 0.3864, 0.2789, 0.2122, 1.0, 0.3613, 0.2542, 0.1946, 1.0, 0.2542, 0.159, 0.1144, 1.0, 0.107, 0.04519, 0.02624, 1.0, 0.107, 0.04519, 0.02624, 1.0, 0.107, 0.04519, 0.02624, 1.0, 0.107, 0.04519, 0.02624, 1.0, 0.1119, 0.0331, 0.01938, 1.0, 0.1119, 0.0331, 0.01938, 1.0, 0.1119, 0.0331, 0.01938, 1.0, 0.1119, 0.0331, 0.01938, 1.0, 0.107, 0.04519, 0.02624, 1.0, 0.107, 0.04519, 0.02624, 1.0, 0.107, 0.04519, 0.02624, 1.0, 0.107, 0.04519, 0.02624, 1.0, 0.2874, 0.1878, 0.1384, 1.0, 0.107, 0.04519, 0.02624, 1.0, 0.107, 0.04519, 0.02624, 1.0, 0.2961, 0.1946, 0.1441, 1.0, 0.107, 0.04519, 0.02624, 1.0, 0.1119, 0.0331, 0.01938, 1.0, 0.1119, 0.0331, 0.01938, 1.0, 0.107, 0.04519, 0.02624, 1.0, 0.1119, 0.0331, 0.01938, 1.0, 0.1119, 0.0331, 0.01938, 1.0, 0.1095, 0.03689, 0.02122, 1.0, 0.1119, 0.0331, 0.01938, 1.0, 0.3864, 0.2789, 0.2122, 1.0, 0.2789, 0.1878, 0.1384, 1.0, 0.2384, 0.147, 0.1046, 1.0, 0.3613, 0.2542, 0.1946, 1.0, 0.107, 0.04519, 0.02624, 1.0, 0.107, 0.04519, 0.02624, 1.0, 0.107, 0.04519, 0.02624, 1.0, 0.107, 0.04519, 0.02624, 1.0, 0.1119, 0.0331, 0.01938, 1.0, 0.1119, 0.0331, 0.01938, 1.0, 0.1119, 0.0331, 0.01938, 1.0, 0.1119, 0.0331, 0.01938, 1.0, 0.107, 0.04519, 0.02624, 1.0, 0.107, 0.04519, 0.02624, 1.0, 0.107, 0.04519, 0.02624, 1.0, 0.107, 0.04519, 0.02624, 1.0, 0.107, 0.04519, 0.02624, 1.0, 0.107, 0.04519, 0.02624, 1.0, 0.107, 0.04519, 0.02624, 1.0, 0.107, 0.04519, 0.02624, 1.0, 0.1119, 0.0331, 0.01938, 1.0, 0.1119, 0.0331, 0.01938, 1.0, 0.1119, 0.0331, 0.01938, 1.0, 0.1119, 0.0331, 0.01938, 1.0, 0.1119, 0.0331, 0.01938, 1.0, 0.107, 0.04374, 0.02624, 1.0, 0.107, 0.04519, 0.02624, 1.0, 0.1095, 0.03689, 0.02122, 1.0, 0.2789, 0.1878, 0.1384, 1.0, 0.2346, 0.147, 0.1046, 1.0, 0.2086, 0.1195, 0.08438, 1.0, 0.2384, 0.147, 0.1046, 1.0, 0.107, 0.04519, 0.02624, 1.0, 0.107, 0.04519, 0.02624, 1.0, 0.107, 0.04519, 0.02624, 1.0, 0.107, 0.04519, 0.02624, 1.0, 0.1119, 0.0331, 0.01938, 1.0, 0.1119, 0.0331, 0.01938, 1.0, 0.1119, 0.0331, 0.01938, 1.0, 0.1119, 0.0331, 0.01938, 1.0, 0.107, 0.04519, 0.02624, 1.0, 0.107, 0.04519, 0.02624, 1.0, 0.107, 0.04519, 0.02624, 1.0, 0.107, 0.04519, 0.02624, 1.0, 0.107, 0.04519, 0.02624, 1.0, 0.107, 0.04519, 0.02624, 1.0, 0.107, 0.04519, 0.02624, 1.0, 0.107, 0.04519, 0.02624, 1.0, 0.1119, 0.0331, 0.01938, 1.0, 0.1119, 0.0331, 0.01938, 1.0, 0.1119, 0.0331, 0.01938, 1.0, 0.1119, 0.0331, 0.01938, 1.0, 0.107, 0.04374, 0.02624, 1.0, 0.107, 0.04519, 0.02624, 1.0, 0.107, 0.04519, 0.02624, 1.0, 0.107, 0.04519, 0.02624, 1.0, 0.2346, 0.147, 0.1046, 1.0, 0.3968, 0.2918, 0.2232, 1.0, 0.3564, 0.2582, 0.1912, 1.0, 0.2086, 0.1195, 0.08438, 1.0, 0.107, 0.04519, 0.02624, 1.0, 0.107, 0.04519, 0.02624, 1.0, 0.107, 0.04519, 0.02624, 1.0, 0.107, 0.04519, 0.02624, 1.0, 0.1119, 0.0331, 0.01938, 1.0, 0.1119, 0.0331, 0.01938, 1.0, 0.4397, 0.3005, 0.2051, 1.0, 0.1119, 0.0331, 0.01938, 1.0, 0.107, 0.04519, 0.02624, 1.0, 0.107, 0.04519, 0.02624, 1.0, 0.107, 0.04519, 0.02624, 1.0, 0.107, 0.04519, 0.02624, 1.0, 0.107, 0.04519, 0.02624, 1.0, 0.107, 0.04519, 0.02624, 1.0, 0.107, 0.04519, 0.02624, 1.0, 0.107, 0.04519, 0.02624, 1.0, 0.1119, 0.0331, 0.01938, 1.0, 0.1119, 0.0331, 0.01938, 1.0, 0.1119, 0.0331, 0.01938, 1.0, 0.9473, 0.8308, 0.5841, 1.0, 0.1119, 0.0331, 0.01938, 1.0, 0.1119, 0.0331, 0.01938, 1.0, 0.9473, 0.8308, 0.5841, 1.0, 0.1119, 0.0331, 0.01938, 1.0, 0.107, 0.04519, 0.02624, 1.0, 0.107, 0.04519, 0.02624, 1.0, 0.107, 0.04519, 0.02624, 1.0, 0.107, 0.04519, 0.02624, 1.0, 0.107, 0.04519, 0.02624, 1.0, 0.107, 0.04519, 0.02624, 1.0, 0.107, 0.04519, 0.02624, 1.0, 0.107, 0.04519, 0.02624, 1.0, 0.107, 0.04519, 0.02624, 1.0, 0.107, 0.04519, 0.02624, 1.0, 0.107, 0.04519, 0.02624, 1.0, 0.107, 0.04519, 0.02624, 1.0, 0.4397, 0.3005, 0.2051, 1.0, 0.1119, 0.0331, 0.01938, 1.0, 0.1095, 0.0382, 0.02315, 1.0, 0.1119, 0.03434, 0.02029, 1.0, 0.107, 0.04519, 0.02624, 1.0, 0.107, 0.04519, 0.02624, 1.0, 0.107, 0.04519, 0.02624, 1.0, 0.107, 0.04519, 0.02624, 1.0, 0.107, 0.04519, 0.02624, 1.0, 0.107, 0.04519, 0.02624, 1.0, 0.107, 0.04519, 0.02624, 1.0, 0.107, 0.04519, 0.02624, 1.0, 0.1119, 0.0331, 0.01938, 1.0, 0.1119, 0.0331, 0.01938, 1.0, 0.1095, 0.0356, 0.02029, 1.0, 0.1119, 0.0331, 0.01938, 1.0, 0.107, 0.04519, 0.02624, 1.0, 0.107, 0.04519, 0.02624, 1.0, 0.107, 0.04519, 0.02624, 1.0, 0.107, 0.04519, 0.02624, 1.0, 0.107, 0.04519, 0.02624, 1.0, 0.107, 0.04519, 0.02624, 1.0, 0.107, 0.04519, 0.02624, 1.0, 0.107, 0.04519, 0.02624, 1.0, 0.107, 0.04519, 0.02624, 1.0, 0.1119, 0.0331, 0.01938, 1.0, 0.107, 0.04519, 0.02624, 1.0, 0.107, 0.04519, 0.02624, 1.0, 0.1119, 0.0331, 0.01938, 1.0, 0.1095, 0.03689, 0.02122, 1.0, 0.107, 0.04519, 0.02624, 1.0, 0.1095, 0.0382, 0.02315, 1.0, 0.107, 0.04519, 0.02624, 1.0, 0.107, 0.04519, 0.02624, 1.0, 0.107, 0.04519, 0.02624, 1.0, 0.107, 0.04519, 0.02624, 1.0, 0.107, 0.04519, 0.02624, 1.0, 0.107, 0.04519, 0.02624, 1.0, 0.107, 0.04519, 0.02624, 1.0, 0.107, 0.04519, 0.02624, 1.0, 0.1119, 0.0331, 0.01938, 1.0, 0.1119, 0.0331, 0.01938, 1.0, 0.1095, 0.03689, 0.02122, 1.0, 0.1095, 0.0356, 0.02029, 1.0, 0.107, 0.04519, 0.02624, 1.0, 0.107, 0.04519, 0.02624, 1.0, 0.107, 0.04519, 0.02624, 1.0, 0.107, 0.04519, 0.02624, 1.0, 0.107, 0.04519, 0.02624, 1.0, 0.107, 0.04519, 0.02624, 1.0, 0.107, 0.04519, 0.02624, 1.0, 0.107, 0.04519, 0.02624, 1.0, 0.1119, 0.0331, 0.01938, 1.0, 0.1119, 0.0331, 0.01938, 1.0, 0.1095, 0.03434, 0.02029, 1.0, 0.107, 0.04519, 0.02624, 1.0, 0.1095, 0.03689, 0.02122, 1.0, 0.107, 0.04519, 0.02624, 1.0, 0.107, 0.04519, 0.02624, 1.0, 0.107, 0.04519, 0.02624, 1.0, 0.107, 0.04519, 0.02624, 1.0, 0.107, 0.04519, 0.02624, 1.0, 0.107, 0.04519, 0.02624, 1.0, 0.107, 0.04519, 0.02624, 1.0, 0.107, 0.04519, 0.02624, 1.0, 0.107, 0.04519, 0.02624, 1.0, 0.107, 0.04519, 0.02624, 1.0, 0.107, 0.04519, 0.02624, 1.0, 0.1119, 0.0331, 0.01938, 1.0, 0.1119, 0.0331, 0.01938, 1.0, 0.1095, 0.0356, 0.02122, 1.0, 0.1095, 0.03689, 0.02122, 1.0, 0.107, 0.04519, 0.02624, 1.0, 0.107, 0.04519, 0.02624, 1.0, 0.107, 0.04519, 0.02624, 1.0, 0.107, 0.04519, 0.02624, 1.0, 0.107, 0.04519, 0.02624, 1.0, 0.107, 0.04519, 0.02624, 1.0, 0.107, 0.04519, 0.02624, 1.0, 0.107, 0.04519, 0.02624, 1.0, 0.1119, 0.0331, 0.01938, 1.0, 0.1119, 0.0331, 0.01938, 1.0, 0.1119, 0.0331, 0.01938, 1.0, 0.1095, 0.03434, 0.02029, 1.0, 0.107, 0.04519, 0.02624, 1.0, 0.107, 0.04519, 0.02624, 1.0, 0.107, 0.04519, 0.02624, 1.0, 0.107, 0.04519, 0.02624, 1.0, 0.107, 0.04519, 0.02624, 1.0, 0.107, 0.04519, 0.02624, 1.0, 0.107, 0.04519, 0.02624, 1.0, 0.107, 0.04519, 0.02624, 1.0, 0.107, 0.04519, 0.02624, 1.0, 0.107, 0.04519, 0.02624, 1.0, 0.107, 0.04519, 0.02624, 1.0, 0.107, 0.04519, 0.02624, 1.0, 0.1119, 0.0331, 0.01938, 1.0, 0.4397, 0.3005, 0.2051, 1.0, 0.1119, 0.03434, 0.02029, 1.0, 0.1095, 0.0356, 0.02122, 1.0, 0.107, 0.04519, 0.02624, 1.0, 0.107, 0.04519, 0.02624, 1.0, 0.107, 0.04519, 0.02624, 1.0, 0.107, 0.04519, 0.02624, 1.0, 0.107, 0.04519, 0.02624, 1.0, 0.107, 0.04519, 0.02624, 1.0, 0.107, 0.04519, 0.02624, 1.0, 0.107, 0.04519, 0.02624, 1.0, 0.9473, 0.8308, 0.5841, 1.0, 0.1119, 0.0331, 0.01938, 1.0, 0.1119, 0.0331, 0.01938, 1.0, 0.1119, 0.0331, 0.01938, 1.0, 0.1119, 0.0331, 0.01938, 1.0, 0.9473, 0.8308, 0.5841, 1.0, 0.1119, 0.0331, 0.01938, 1.0, 0.107, 0.04092, 0.02315, 1.0, 0.107, 0.04519, 0.02624, 1.0, 0.107, 0.04519, 0.02624, 1.0, 0.107, 0.04519, 0.02624, 1.0, 0.107, 0.04519, 0.02624, 1.0, 0.107, 0.04519, 0.02624, 1.0, 0.107, 0.04519, 0.02624, 1.0, 0.107, 0.04519, 0.02624, 1.0, 0.107, 0.04519, 0.02624, 1.0, 0.107, 0.04519, 0.02624, 1.0, 0.107, 0.04519, 0.02624, 1.0, 0.107, 0.04519, 0.02624, 1.0, 0.107, 0.04519, 0.02624, 1.0, 0.1119, 0.03434, 0.02029, 1.0, 0.1095, 0.0382, 0.02315, 1.0, 0.107, 0.04519, 0.02624, 1.0, 0.107, 0.04519, 0.02624, 1.0, 0.107, 0.04519, 0.02624, 1.0, 0.107, 0.04519, 0.02624, 1.0, 0.107, 0.04519, 0.02624, 1.0, 0.107, 0.04519, 0.02624, 1.0, 0.107, 0.04519, 0.02624, 1.0, 0.107, 0.04519, 0.02624, 1.0, 0.107, 0.04519, 0.02624, 1.0, 0.107, 0.04519, 0.02624, 1.0, 0.1119, 0.0331, 0.01938, 1.0, 0.1095, 0.0356, 0.02029, 1.0, 0.107, 0.04519, 0.02624, 1.0, 0.1119, 0.0331, 0.01938, 1.0, 0.107, 0.04519, 0.02624, 1.0, 0.107, 0.04519, 0.02624, 1.0, 0.107, 0.04519, 0.02624, 1.0, 0.107, 0.04519, 0.02624, 1.0, 0.107, 0.04519, 0.02624, 1.0, 0.107, 0.04519, 0.02624, 1.0, 0.107, 0.04519, 0.02624, 1.0, 0.107, 0.04519, 0.02624, 1.0, 0.107, 0.04519, 0.02624, 1.0, 0.107, 0.04519, 0.02624, 1.0, 0.107, 0.04519, 0.02624, 1.0, 0.107, 0.04519, 0.02624, 1.0, 0.1095, 0.0382, 0.02315, 1.0, 0.107, 0.04519, 0.02624, 1.0, 0.3663, 0.2582, 0.1746, 1.0, 0.107, 0.04519, 0.02624, 1.0, 0.107, 0.04519, 0.02624, 1.0, 0.107, 0.04519, 0.02624, 1.0, 0.7529, 0.6308, 0.4397, 1.0, 0.107, 0.04519, 0.02624, 1.0, 0.107, 0.04519, 0.02624, 1.0, 0.107, 0.04519, 0.02624, 1.0, 0.9216, 0.807, 0.5647, 1.0, 0.107, 0.04519, 0.02624, 1.0, 0.1095, 0.0356, 0.02029, 1.0, 0.1095, 0.03689, 0.02122, 1.0, 0.107, 0.04519, 0.02624, 1.0, 0.107, 0.04519, 0.02624, 1.0, 0.107, 0.04519, 0.02624, 1.0, 0.107, 0.04519, 0.02624, 1.0, 0.9216, 0.807, 0.5647, 1.0, 0.107, 0.04519, 0.02624, 1.0, 0.107, 0.04519, 0.02624, 1.0, 0.107, 0.04519, 0.02624, 1.0, 0.107, 0.04519, 0.02624, 1.0, 0.107, 0.04519, 0.02624, 1.0, 0.107, 0.04519, 0.02624, 1.0, 0.1095, 0.03434, 0.02029, 1.0, 0.107, 0.04231, 0.02519, 1.0, 0.107, 0.04519, 0.02624, 1.0, 0.107, 0.04519, 0.02624, 1.0, 0.107, 0.04519, 0.02624, 1.0, 0.107, 0.04519, 0.02624, 1.0, 0.3663, 0.2582, 0.1746, 1.0, 0.107, 0.04519, 0.02624, 1.0, 0.107, 0.04519, 0.02624, 1.0, 0.107, 0.04519, 0.02624, 1.0, 0.7529, 0.6308, 0.4397, 1.0, 0.107, 0.04519, 0.02624, 1.0, 0.107, 0.04519, 0.02624, 1.0, 0.107, 0.04519, 0.02624, 1.0, 0.9216, 0.807, 0.5647, 1.0, 0.1095, 0.03689, 0.02122, 1.0, 0.1095, 0.0356, 0.02122, 1.0, 0.107, 0.04519, 0.02624, 1.0, 0.107, 0.04519, 0.02624, 1.0, 0.107, 0.04519, 0.02624, 1.0, 0.107, 0.04519, 0.02624, 1.0, 0.107, 0.04519, 0.02624, 1.0, 0.9216, 0.807, 0.5647, 1.0, 0.107, 0.04519, 0.02624, 1.0, 0.107, 0.04519, 0.02624, 1.0, 0.8388, 0.7231, 0.5029, 1.0, 0.107, 0.04519, 0.02624, 1.0, 0.1095, 0.03434, 0.02029, 1.0, 0.1119, 0.0331, 0.01938, 1.0, 0.107, 0.04092, 0.02315, 1.0, 0.107, 0.04231, 0.02519, 1.0, 0.107, 0.04519, 0.02624, 1.0, 0.107, 0.04519, 0.02624, 1.0, 0.107, 0.04519, 0.02624, 1.0, 0.107, 0.04519, 0.02624, 1.0, 0.107, 0.04519, 0.02624, 1.0, 0.107, 0.04519, 0.02624, 1.0, 0.107, 0.04519, 0.02624, 1.0, 0.107, 0.04519, 0.02624, 1.0, 0.107, 0.04519, 0.02624, 1.0, 0.107, 0.04519, 0.02624, 1.0, 0.107, 0.04519, 0.02624, 1.0, 0.107, 0.04519, 0.02624, 1.0, 0.1095, 0.0356, 0.02122, 1.0, 0.1119, 0.03434, 0.02029, 1.0, 0.107, 0.04519, 0.02624, 1.0, 0.107, 0.04519, 0.02624, 1.0, 0.107, 0.04519, 0.02624, 1.0, 0.107, 0.04519, 0.02624, 1.0, 0.107, 0.04519, 0.02624, 1.0, 0.107, 0.04519, 0.02624, 1.0, 0.107, 0.04519, 0.02624, 1.0, 0.107, 0.04519, 0.02624, 1.0, 0.107, 0.04519, 0.02624, 1.0, 0.8388, 0.7231, 0.5029, 1.0, 0.1119, 0.0331, 0.01938, 1.0, 0.1119, 0.0331, 0.01938, 1.0, 0.1119, 0.0331, 0.01938, 1.0, 0.1119, 0.0331, 0.01938, 1.0, 0.107, 0.04092, 0.02315, 1.0, 0.1119, 0.0331, 0.01938, 1.0, 0.1119, 0.0331, 0.01938, 1.0, 0.1119, 0.0331, 0.01938, 1.0, 0.107, 0.04519, 0.02624, 1.0, 0.107, 0.04519, 0.02624, 1.0, 0.4179, 0.314, 0.2051, 1.0, 0.107, 0.04519, 0.02624, 1.0, 0.107, 0.04519, 0.02624, 1.0, 0.107, 0.04519, 0.02624, 1.0, 0.107, 0.04519, 0.02624, 1.0, 0.107, 0.04519, 0.02624, 1.0, 0.107, 0.04519, 0.02624, 1.0, 0.107, 0.04519, 0.02624, 1.0, 0.107, 0.04519, 0.02624, 1.0, 0.107, 0.04519, 0.02624, 1.0, 0.107, 0.04519, 0.02624, 1.0, 0.107, 0.04519, 0.02624, 1.0, 0.107, 0.04519, 0.02624, 1.0, 0.107, 0.04519, 0.02624, 1.0, 0.107, 0.04519, 0.02624, 1.0, 0.107, 0.04519, 0.02624, 1.0, 0.107, 0.04519, 0.02624, 1.0, 0.107, 0.04519, 0.02624, 1.0, 0.107, 0.04519, 0.02624, 1.0, 0.107, 0.04519, 0.02624, 1.0, 0.107, 0.04519, 0.02624, 1.0, 0.107, 0.04519, 0.02624, 1.0, 0.1119, 0.0331, 0.01938, 1.0, 0.107, 0.04519, 0.02624, 1.0, 0.107, 0.04519, 0.02624, 1.0, 0.1119, 0.0331, 0.01938, 1.0, 0.107, 0.04519, 0.02624, 1.0, 0.107, 0.04519, 0.02624, 1.0, 0.107, 0.04519, 0.02624, 1.0, 0.4179, 0.314, 0.2051, 1.0, 0.107, 0.04519, 0.02624, 1.0, 0.107, 0.04519, 0.02624, 1.0, 0.107, 0.04519, 0.02624, 1.0, 0.107, 0.04519, 0.02624, 1.0, 0.107, 0.04519, 0.02624, 1.0, 0.107, 0.04519, 0.02624, 1.0, 0.7529, 0.6172, 0.4342, 1.0, 0.107, 0.04519, 0.02624, 1.0, 0.107, 0.04519, 0.02624, 1.0, 0.3663, 0.2582, 0.1746, 1.0, 0.107, 0.04519, 0.02624, 1.0, 0.107, 0.04519, 0.02624, 1.0, 0.107, 0.04519, 0.02624, 1.0, 0.7529, 0.6308, 0.4397, 1.0, 0.107, 0.04519, 0.02624, 1.0, 0.107, 0.04519, 0.02624, 1.0, 0.107, 0.04519, 0.02624, 1.0, 0.9216, 0.807, 0.5647, 1.0, 0.107, 0.04519, 0.02624, 1.0, 0.107, 0.04519, 0.02624, 1.0, 0.107, 0.04519, 0.02624, 1.0, 0.107, 0.04519, 0.02624, 1.0, 0.956, 0.8388, 0.5906, 1.0, 0.107, 0.04519, 0.02624, 1.0, 0.107, 0.04519, 0.02624, 1.0, 0.9216, 0.807, 0.5647, 1.0, 0.107, 0.04519, 0.02624, 1.0, 0.107, 0.04519, 0.02624, 1.0, 0.107, 0.04519, 0.02624, 1.0, 0.107, 0.04519, 0.02624, 1.0, 0.107, 0.04519, 0.02624, 1.0, 0.107, 0.04519, 0.02624, 1.0, 0.107, 0.04519, 0.02624, 1.0, 0.107, 0.04231, 0.02519, 1.0, 0.1119, 0.0331, 0.01938, 1.0, 0.7529, 0.6172, 0.4342, 1.0, 0.3663, 0.2582, 0.1746, 1.0, 0.107, 0.04519, 0.02624, 1.0, 0.107, 0.04519, 0.02624, 1.0, 0.107, 0.04519, 0.02624, 1.0, 0.7529, 0.6308, 0.4397, 1.0, 0.107, 0.04519, 0.02624, 1.0, 0.107, 0.04519, 0.02624, 1.0, 0.107, 0.04519, 0.02624, 1.0, 0.9216, 0.807, 0.5647, 1.0, 0.107, 0.04519, 0.02624, 1.0, 0.107, 0.04519, 0.02624, 1.0, 0.107, 0.04519, 0.02624, 1.0, 0.107, 0.04519, 0.02624, 1.0, 0.107, 0.04519, 0.02624, 1.0, 0.107, 0.04519, 0.02624, 1.0, 0.956, 0.8388, 0.5906, 1.0, 0.9216, 0.807, 0.5647, 1.0, 0.107, 0.04519, 0.02624, 1.0, 0.107, 0.04519, 0.02624, 1.0, 0.107, 0.04519, 0.02624, 1.0, 0.107, 0.04519, 0.02624, 1.0, 0.8388, 0.7231, 0.5029, 1.0, 0.107, 0.04519, 0.02624, 1.0, 0.107, 0.04519, 0.02624, 1.0, 0.107, 0.04231, 0.02519, 1.0, 0.107, 0.04092, 0.02315, 1.0, 0.1119, 0.0331, 0.01938, 1.0, 0.1119, 0.0331, 0.01938, 1.0, 0.107, 0.04519, 0.02624, 1.0, 0.107, 0.04519, 0.02624, 1.0, 0.107, 0.04519, 0.02624, 1.0, 0.107, 0.04519, 0.02624, 1.0, 0.107, 0.04519, 0.02624, 1.0, 0.107, 0.04519, 0.02624, 1.0, 0.107, 0.04519, 0.02624, 1.0, 0.107, 0.04519, 0.02624, 1.0, 0.107, 0.04519, 0.02624, 1.0, 0.107, 0.04519, 0.02624, 1.0, 0.107, 0.04519, 0.02624, 1.0, 0.107, 0.04519, 0.02624, 1.0, 0.107, 0.04519, 0.02624, 1.0, 0.107, 0.04519, 0.02624, 1.0, 0.107, 0.04519, 0.02624, 1.0, 0.107, 0.04519, 0.02624, 1.0, 0.107, 0.04519, 0.02624, 1.0, 0.107, 0.04519, 0.02624, 1.0, 0.107, 0.04519, 0.02624, 1.0, 0.107, 0.04519, 0.02624, 1.0, 0.8388, 0.7231, 0.5029, 1.0, 0.107, 0.04519, 0.02624, 1.0, 0.107, 0.04519, 0.02624, 1.0, 0.107, 0.04519, 0.02624, 1.0, 0.1119, 0.0331, 0.01938, 1.0, 0.1119, 0.0331, 0.01938, 1.0, 0.107, 0.04519, 0.02624, 1.0, 0.107, 0.04092, 0.02315, 1.0, 0.1119, 0.0331, 0.01938, 1.0, 0.1119, 0.0331, 0.01938, 1.0, 0.107, 0.04092, 0.02315, 1.0, 0.1119, 0.03434, 0.02029, 1.0, 0.107, 0.04519, 0.02624, 1.0, 0.4179, 0.314, 0.2051, 1.0, 0.107, 0.04519, 0.02624, 1.0, 0.107, 0.04519, 0.02624, 1.0, 0.107, 0.04519, 0.02624, 1.0, 0.107, 0.04519, 0.02624, 1.0, 0.107, 0.04519, 0.02624, 1.0, 0.107, 0.04519, 0.02624, 1.0, 0.107, 0.04519, 0.02624, 1.0, 0.107, 0.04519, 0.02624, 1.0, 0.107, 0.04231, 0.02519, 1.0, 0.107, 0.04519, 0.02624, 1.0, 0.107, 0.04519, 0.02624, 1.0, 0.107, 0.04519, 0.02624, 1.0, 0.107, 0.04519, 0.02624, 1.0, 0.107, 0.04519, 0.02624, 1.0, 0.107, 0.04519, 0.02624, 1.0, 0.107, 0.04519, 0.02624, 1.0, 0.107, 0.04519, 0.02624, 1.0, 0.956, 0.8388, 0.5906, 1.0, 0.107, 0.04519, 0.02624, 1.0, 0.107, 0.04519, 0.02624, 1.0, 0.107, 0.04519, 0.02624, 1.0, 0.107, 0.04519, 0.02624, 1.0, 0.1119, 0.0331, 0.01938, 1.0, 0.107, 0.04519, 0.02624, 1.0, 0.107, 0.04519, 0.02624, 1.0, 0.107, 0.04519, 0.02624, 1.0, 0.4179, 0.314, 0.2051, 1.0, 0.107, 0.04519, 0.02624, 1.0, 0.107, 0.04519, 0.02624, 1.0, 0.107, 0.04519, 0.02624, 1.0, 0.107, 0.04519, 0.02624, 1.0, 0.107, 0.04519, 0.02624, 1.0, 0.956, 0.8388, 0.5906, 1.0, 0.107, 0.04519, 0.02624, 1.0, 0.107, 0.04519, 0.02624, 1.0, 0.7529, 0.6172, 0.4342, 1.0, 0.1119, 0.03434, 0.01938, 1.0, 0.107, 0.04231, 0.02519, 1.0, 0.107, 0.04519, 0.02624, 1.0, 0.107, 0.04519, 0.02624, 1.0, 0.107, 0.04519, 0.02624, 1.0, 0.107, 0.04519, 0.02624, 1.0, 0.107, 0.04519, 0.02624, 1.0, 0.107, 0.04519, 0.02624, 1.0, 0.107, 0.04519, 0.02624, 1.0, 0.107, 0.04519, 0.02624, 1.0, 0.107, 0.04519, 0.02624, 1.0, 0.107, 0.04519, 0.02624, 1.0, 0.107, 0.04519, 0.02624, 1.0, 0.107, 0.04519, 0.02624, 1.0, 0.107, 0.04519, 0.02624, 1.0, 0.956, 0.8388, 0.5906, 1.0, 0.107, 0.04519, 0.02624, 1.0, 0.107, 0.04519, 0.02624, 1.0, 0.107, 0.04519, 0.02624, 1.0, 0.107, 0.04519, 0.02624, 1.0, 0.1095, 0.04667, 0.02732, 1.0, 0.107, 0.04519, 0.02624, 1.0, 0.107, 0.04519, 0.02624, 1.0, 0.107, 0.04519, 0.02624, 1.0, 0.107, 0.04519, 0.02624, 1.0, 0.956, 0.8388, 0.5906, 1.0, 0.7529, 0.6172, 0.4342, 1.0, 0.1119, 0.0331, 0.01938, 1.0, 0.1119, 0.0331, 0.01938, 1.0, 0.1119, 0.03434, 0.01938, 1.0, 0.107, 0.04519, 0.02624, 1.0, 0.107, 0.04519, 0.02624, 1.0, 0.107, 0.04519, 0.02624, 1.0, 0.107, 0.04519, 0.02624, 1.0, 0.107, 0.04519, 0.02624, 1.0, 0.107, 0.04519, 0.02624, 1.0, 0.107, 0.04519, 0.02624, 1.0, 0.107, 0.04519, 0.02624, 1.0, 0.107, 0.04519, 0.02624, 1.0, 0.107, 0.04519, 0.02624, 1.0, 0.107, 0.04519, 0.02624, 1.0, 0.107, 0.04519, 0.02624, 1.0, 0.956, 0.8388, 0.5906, 1.0, 0.107, 0.04519, 0.02624, 1.0, 0.107, 0.04519, 0.02624, 1.0, 0.107, 0.04519, 0.02624, 1.0, 0.107, 0.04519, 0.02624, 1.0, 0.107, 0.04519, 0.02624, 1.0, 0.107, 0.04519, 0.02624, 1.0, 0.1095, 0.04667, 0.02732, 1.0, 0.107, 0.04519, 0.02624, 1.0, 0.107, 0.04519, 0.02624, 1.0, 0.107, 0.04519, 0.02624, 1.0, 0.107, 0.04519, 0.02624, 1.0, 0.1119, 0.0331, 0.01938, 1.0, 0.1119, 0.0331, 0.01938, 1.0, 0.1119, 0.03434, 0.02029, 1.0, 0.1119, 0.0331, 0.01938, 1.0, 0.107, 0.04519, 0.02624, 1.0, 0.107, 0.04519, 0.02624, 1.0, 0.107, 0.04519, 0.02624, 1.0, 0.107, 0.04519, 0.02624, 1.0, 0.107, 0.04519, 0.02624, 1.0, 0.107, 0.04519, 0.02624, 1.0, 0.107, 0.04519, 0.02624, 1.0, 0.107, 0.04519, 0.02624, 1.0, 0.107, 0.04519, 0.02624, 1.0, 0.107, 0.04519, 0.02624, 1.0, 0.107, 0.04519, 0.02624, 1.0, 0.107, 0.04519, 0.02624, 1.0, 0.107, 0.04519, 0.02624, 1.0, 0.107, 0.04519, 0.02624, 1.0, 0.107, 0.04519, 0.02624, 1.0, 0.107, 0.04519, 0.02624, 1.0, 0.107, 0.04519, 0.02624, 1.0, 0.107, 0.04519, 0.02624, 1.0, 0.956, 0.8388, 0.5906, 1.0, 0.107, 0.04519, 0.02624, 1.0, 0.107, 0.04519, 0.02624, 1.0, 0.107, 0.04519, 0.02624, 1.0, 0.107, 0.04519, 0.02624, 1.0, 0.107, 0.04519, 0.02624, 1.0, 0.107, 0.04092, 0.02315, 1.0, 0.107, 0.04519, 0.02624, 1.0, 0.107, 0.04519, 0.02624, 1.0, 0.855, 0.7379, 0.5149, 1.0, 0.1119, 0.03434, 0.02029, 1.0, 0.107, 0.04092, 0.02315, 1.0, 0.855, 0.7379, 0.5149, 1.0, 0.107, 0.04519, 0.02624, 1.0, 0.107, 0.04519, 0.02624, 1.0, 0.107, 0.04519, 0.02624, 1.0, 0.107, 0.04519, 0.02624, 1.0, 0.956, 0.8388, 0.5906, 1.0, 0.107, 0.04519, 0.02624, 1.0, 0.107, 0.04519, 0.02624, 1.0, 0.107, 0.04519, 0.02624, 1.0, 0.107, 0.04519, 0.02624, 1.0, 0.107, 0.04519, 0.02624, 1.0, 0.107, 0.04231, 0.02519, 1.0, 0.107, 0.04519, 0.02624, 1.0, 0.956, 0.8388, 0.5906, 1.0, 0.107, 0.04519, 0.02624, 1.0, 0.107, 0.04519, 0.02624, 1.0, 0.107, 0.04519, 0.02624, 1.0, 0.107, 0.04519, 0.02624, 1.0, 0.956, 0.8388, 0.5906, 1.0, 0.107, 0.04519, 0.02624, 1.0, 0.107, 0.04519, 0.02624, 1.0, 0.107, 0.04519, 0.02624, 1.0, 0.107, 0.04519, 0.02624, 1.0, 0.107, 0.04519, 0.02624, 1.0, 0.107, 0.04519, 0.02624, 1.0, 0.4397, 0.3278, 0.2232, 1.0, 0.107, 0.04519, 0.02624, 1.0, 0.107, 0.04519, 0.02624, 1.0, 0.107, 0.04519, 0.02624, 1.0, 0.107, 0.04519, 0.02624, 1.0, 0.107, 0.04519, 0.02624, 1.0, 0.107, 0.04519, 0.02624, 1.0, 0.107, 0.04519, 0.02624, 1.0, 0.107, 0.04519, 0.02624, 1.0, 0.107, 0.04519, 0.02624, 1.0, 0.956, 0.8388, 0.5906, 1.0, 0.107, 0.04519, 0.02624, 1.0, 0.107, 0.04519, 0.02624, 1.0, 0.107, 0.04231, 0.02519, 1.0, 0.1119, 0.03434, 0.01938, 1.0, 0.107, 0.04519, 0.02624, 1.0, 0.107, 0.04519, 0.02624, 1.0, 0.107, 0.04519, 0.02624, 1.0, 0.107, 0.04519, 0.02624, 1.0, 0.107, 0.04519, 0.02624, 1.0, 0.107, 0.04519, 0.02624, 1.0, 0.107, 0.04519, 0.02624, 1.0, 0.107, 0.04519, 0.02624, 1.0, 0.107, 0.04519, 0.02624, 1.0, 0.107, 0.04519, 0.02624, 1.0, 0.107, 0.04519, 0.02624, 1.0, 0.107, 0.04519, 0.02624, 1.0, 0.107, 0.04519, 0.02624, 1.0, 0.107, 0.04519, 0.02624, 1.0, 0.107, 0.04519, 0.02624, 1.0, 0.107, 0.04519, 0.02624, 1.0, 0.107, 0.04519, 0.02624, 1.0, 0.107, 0.04519, 0.02624, 1.0, 0.107, 0.04519, 0.02624, 1.0, 0.1095, 0.04667, 0.02732, 1.0, 0.107, 0.04519, 0.02624, 1.0, 0.107, 0.04519, 0.02624, 1.0, 0.956, 0.8388, 0.5906, 1.0, 0.107, 0.04519, 0.02624, 1.0, 0.107, 0.04519, 0.02624, 1.0, 0.107, 0.04519, 0.02624, 1.0, 0.1119, 0.03434, 0.01938, 1.0, 0.1119, 0.0331, 0.01938, 1.0, 0.107, 0.04519, 0.02624, 1.0, 0.107, 0.04519, 0.02624, 1.0, 0.107, 0.04519, 0.02624, 1.0, 0.107, 0.04519, 0.02624, 1.0, 0.107, 0.04519, 0.02624, 1.0, 0.107, 0.04519, 0.02624, 1.0, 0.107, 0.04519, 0.02624, 1.0, 0.107, 0.04519, 0.02624, 1.0, 0.107, 0.04519, 0.02624, 1.0, 0.107, 0.04519, 0.02624, 1.0, 0.107, 0.04519, 0.02624, 1.0, 0.107, 0.04519, 0.02624, 1.0, 0.107, 0.04519, 0.02624, 1.0, 0.107, 0.04519, 0.02624, 1.0, 0.107, 0.04519, 0.02624, 1.0, 0.107, 0.04519, 0.02624, 1.0, 0.107, 0.04519, 0.02624, 1.0, 0.107, 0.04519, 0.02624, 1.0, 0.1095, 0.04667, 0.02732, 1.0, 0.107, 0.04519, 0.02624, 1.0, 0.107, 0.04519, 0.02624, 1.0, 0.107, 0.04519, 0.02624, 1.0, 0.107, 0.04519, 0.02624, 1.0, 0.107, 0.04519, 0.02624, 1.0, 0.107, 0.04519, 0.02624, 1.0, 0.107, 0.04519, 0.02624, 1.0, 0.1119, 0.0331, 0.01938, 1.0, 0.1119, 0.03434, 0.02029, 1.0, 0.107, 0.04519, 0.02624, 1.0, 0.107, 0.04519, 0.02624, 1.0, 0.107, 0.04519, 0.02624, 1.0, 0.107, 0.04519, 0.02624, 1.0, 0.956, 0.8388, 0.5906, 1.0, 0.107, 0.04519, 0.02624, 1.0, 0.107, 0.04519, 0.02624, 1.0, 0.107, 0.04519, 0.02624, 1.0, 0.107, 0.04519, 0.02624, 1.0, 0.107, 0.04519, 0.02624, 1.0, 0.107, 0.04519, 0.02624, 1.0, 0.107, 0.04519, 0.02624, 1.0, 0.956, 0.8388, 0.5906, 1.0, 0.107, 0.04519, 0.02624, 1.0, 0.107, 0.04519, 0.02624, 1.0, 0.107, 0.04519, 0.02624, 1.0, 0.107, 0.04519, 0.02624, 1.0, 0.107, 0.04519, 0.02624, 1.0, 0.107, 0.04519, 0.02624, 1.0, 0.956, 0.8388, 0.5906, 1.0, 0.107, 0.04519, 0.02624, 1.0, 0.107, 0.04519, 0.02624, 1.0, 0.107, 0.04519, 0.02624, 1.0, 0.107, 0.04519, 0.02624, 1.0, 0.4397, 0.3278, 0.2232, 1.0, 0.107, 0.04519, 0.02624, 1.0, 0.855, 0.7379, 0.5149, 1.0, 0.107, 0.04519, 0.02624, 1.0, 0.107, 0.04519, 0.02624, 1.0, 0.107, 0.04519, 0.02624, 1.0, 0.107, 0.04519, 0.02624, 1.0, 0.855, 0.7379, 0.5149, 1.0, 0.107, 0.04519, 0.02624, 1.0, 0.107, 0.04519, 0.02624, 1.0, 0.956, 0.8388, 0.5906, 1.0, 0.107, 0.04519, 0.02624, 1.0, 0.107, 0.04519, 0.02624, 1.0, 0.107, 0.04519, 0.02624, 1.0, 0.107, 0.04519, 0.02624, 1.0, 0.107, 0.04519, 0.02624, 1.0, 0.107, 0.04519, 0.02624, 1.0, 0.107, 0.04519, 0.02624, 1.0, 0.956, 0.8388, 0.5906, 1.0, 0.107, 0.04519, 0.02624, 1.0, 0.107, 0.04519, 0.02624, 1.0, 0.107, 0.04519, 0.02624, 1.0, 0.107, 0.04519, 0.02624, 1.0, 0.107, 0.04519, 0.02624, 1.0, 0.107, 0.04519, 0.02624, 1.0, 0.956, 0.8388, 0.5906, 1.0, 0.107, 0.04519, 0.02624, 1.0, 0.107, 0.04519, 0.02624, 1.0, 0.107, 0.04519, 0.02624, 1.0, 0.107, 0.04519, 0.02624, 1.0, 0.4397, 0.3278, 0.2232, 1.0, 0.107, 0.04519, 0.02624, 1.0, 0.107, 0.04519, 0.02624, 1.0, 0.107, 0.04519, 0.02624, 1.0, 0.107, 0.04519, 0.02624, 1.0, 0.107, 0.04519, 0.02624, 1.0, 0.107, 0.04519, 0.02624, 1.0, 0.107, 0.04519, 0.02624, 1.0, 0.107, 0.04519, 0.02624, 1.0, 0.107, 0.04519, 0.02624, 1.0, 0.107, 0.04519, 0.02624, 1.0, 0.107, 0.04519, 0.02624, 1.0, 0.107, 0.04519, 0.02624, 1.0, 0.107, 0.04519, 0.02624, 1.0, 0.107, 0.04519, 0.02624, 1.0, 0.107, 0.04519, 0.02624, 1.0, 0.107, 0.04519, 0.02624, 1.0, 0.107, 0.04519, 0.02624, 1.0, 0.107, 0.04519, 0.02624, 1.0, 0.107, 0.04519, 0.02624, 1.0, 0.107, 0.04519, 0.02624, 1.0, 0.107, 0.04519, 0.02624, 1.0, 0.107, 0.04519, 0.02624, 1.0, 0.107, 0.04519, 0.02624, 1.0, 0.107, 0.04519, 0.02624, 1.0, 0.107, 0.04519, 0.02624, 1.0, 0.956, 0.8308, 0.5906, 1.0, 0.107, 0.04519, 0.02624, 1.0, 0.107, 0.04519, 0.02624, 1.0, 0.107, 0.04519, 0.02624, 1.0, 0.107, 0.04519, 0.02624, 1.0, 0.107, 0.04519, 0.02624, 1.0, 0.107, 0.04519, 0.02624, 1.0, 0.107, 0.04519, 0.02624, 1.0, 0.107, 0.04519, 0.02624, 1.0, 0.107, 0.04519, 0.02624, 1.0, 0.107, 0.04519, 0.02624, 1.0, 0.107, 0.04519, 0.02624, 1.0, 0.107, 0.04519, 0.02624, 1.0, 0.107, 0.04519, 0.02624, 1.0, 0.107, 0.04519, 0.02624, 1.0, 0.107, 0.04519, 0.02624, 1.0, 0.107, 0.04519, 0.02624, 1.0, 0.107, 0.04519, 0.02624, 1.0, 0.107, 0.04519, 0.02624, 1.0, 0.107, 0.04519, 0.02624, 1.0, 0.107, 0.04519, 0.02624, 1.0, 0.107, 0.04519, 0.02624, 1.0, 0.107, 0.04519, 0.02624, 1.0, 0.107, 0.04519, 0.02624, 1.0, 0.107, 0.04519, 0.02624, 1.0, 0.107, 0.04519, 0.02624, 1.0, 0.107, 0.04519, 0.02624, 1.0, 0.107, 0.04519, 0.02624, 1.0, 0.107, 0.04519, 0.02624, 1.0, 0.956, 0.8308, 0.5906, 1.0, 0.107, 0.04519, 0.02624, 1.0, 0.107, 0.04519, 0.02624, 1.0, 0.107, 0.04519, 0.02624, 1.0, 0.107, 0.04519, 0.02624, 1.0, 0.107, 0.04519, 0.02624, 1.0, 0.107, 0.04519, 0.02624, 1.0, 0.107, 0.04519, 0.02624, 1.0, 0.107, 0.04519, 0.02624, 1.0, 0.107, 0.04519, 0.02624, 1.0, 0.107, 0.04519, 0.02624, 1.0, 0.107, 0.04519, 0.02624, 1.0, 0.107, 0.04519, 0.02624, 1.0, 0.107, 0.04519, 0.02624, 1.0, 0.107, 0.04519, 0.02624, 1.0, 0.107, 0.04519, 0.02624, 1.0, 0.107, 0.04519, 0.02624, 1.0, 0.107, 0.04519, 0.02624, 1.0, 0.107, 0.04519, 0.02624, 1.0, 0.107, 0.04519, 0.02624, 1.0, 0.107, 0.04519, 0.02624, 1.0, 0.107, 0.04519, 0.02624, 1.0, 0.956, 0.8388, 0.5906, 1.0, 0.107, 0.04519, 0.02624, 1.0, 0.107, 0.04519, 0.02624, 1.0, 0.107, 0.04519, 0.02624, 1.0, 0.107, 0.04519, 0.02624, 1.0, 0.107, 0.04519, 0.02624, 1.0, 0.107, 0.04519, 0.02624, 1.0, 0.107, 0.04519, 0.02624, 1.0, 0.956, 0.8388, 0.5906, 1.0, 0.107, 0.04519, 0.02624, 1.0, 0.107, 0.04519, 0.02624, 1.0, 0.107, 0.04519, 0.02624, 1.0, 0.107, 0.04519, 0.02624, 1.0, 0.956, 0.8388, 0.5906, 1.0, 0.107, 0.04519, 0.02624, 1.0, 0.107, 0.04519, 0.02624, 1.0, 0.107, 0.04519, 0.02624, 1.0, 0.107, 0.04519, 0.02624, 1.0, 0.107, 0.04519, 0.02624, 1.0, 0.107, 0.04519, 0.02624, 1.0, 0.4397, 0.3278, 0.2232, 1.0, 0.107, 0.04519, 0.02624, 1.0, 0.107, 0.04519, 0.02624, 1.0, 0.107, 0.04519, 0.02624, 1.0, 0.107, 0.04519, 0.02624, 1.0, 0.107, 0.04519, 0.02624, 1.0, 0.107, 0.04519, 0.02624, 1.0, 0.107, 0.04519, 0.02624, 1.0, 0.107, 0.04519, 0.02624, 1.0, 0.107, 0.04519, 0.02624, 1.0, 0.107, 0.04519, 0.02624, 1.0, 0.107, 0.04519, 0.02624, 1.0, 0.107, 0.04519, 0.02624, 1.0, 0.107, 0.04519, 0.02624, 1.0, 0.107, 0.04519, 0.02624, 1.0, 0.107, 0.04519, 0.02624, 1.0, 0.107, 0.04519, 0.02624, 1.0, 0.107, 0.04519, 0.02624, 1.0, 0.107, 0.04519, 0.02624, 1.0, 0.107, 0.04519, 0.02624, 1.0, 0.107, 0.04519, 0.02624, 1.0, 0.107, 0.04519, 0.02624, 1.0, 0.107, 0.04519, 0.02624, 1.0, 0.956, 0.8388, 0.5906, 1.0, 0.107, 0.04519, 0.02624, 1.0, 0.107, 0.04519, 0.02624, 1.0, 0.107, 0.04519, 0.02624, 1.0, 0.107, 0.04519, 0.02624, 1.0, 0.107, 0.04519, 0.02624, 1.0, 0.107, 0.04519, 0.02624, 1.0, 0.107, 0.04519, 0.02624, 1.0, 0.107, 0.04519, 0.02624, 1.0, 0.107, 0.04519, 0.02624, 1.0, 0.107, 0.04519, 0.02624, 1.0, 0.107, 0.04519, 0.02624, 1.0, 0.107, 0.04519, 0.02624, 1.0, 0.107, 0.04519, 0.02624, 1.0, 0.107, 0.04519, 0.02624, 1.0, 0.107, 0.04519, 0.02624, 1.0, 0.107, 0.04519, 0.02624, 1.0, 0.107, 0.04519, 0.02624, 1.0, 0.107, 0.04519, 0.02624, 1.0, 0.107, 0.04519, 0.02624, 1.0, 0.107, 0.04519, 0.02624, 1.0, 0.107, 0.04519, 0.02624, 1.0, 0.107, 0.04519, 0.02624, 1.0, 0.107, 0.04519, 0.02624, 1.0, 0.107, 0.04519, 0.02624, 1.0, 0.107, 0.04519, 0.02624, 1.0, 0.107, 0.04519, 0.02624, 1.0, 0.107, 0.04519, 0.02624, 1.0, 0.107, 0.04519, 0.02624, 1.0, 0.107, 0.04519, 0.02624, 1.0, 0.107, 0.04519, 0.02624, 1.0, 0.107, 0.04519, 0.02624, 1.0, 0.107, 0.04519, 0.02624, 1.0, 0.956, 0.8308, 0.5906, 1.0, 0.107, 0.04519, 0.02624, 1.0, 0.107, 0.04519, 0.02624, 1.0, 0.107, 0.04519, 0.02624, 1.0, 0.107, 0.04519, 0.02624, 1.0, 0.107, 0.04519, 0.02624, 1.0, 0.107, 0.04519, 0.02624, 1.0, 0.107, 0.04519, 0.02624, 1.0, 0.107, 0.04519, 0.02624, 1.0, 0.107, 0.04519, 0.02624, 1.0, 0.107, 0.04519, 0.02624, 1.0, 0.107, 0.04519, 0.02624, 1.0, 0.107, 0.04519, 0.02624, 1.0, 0.107, 0.04519, 0.02624, 1.0, 0.107, 0.04519, 0.02624, 1.0, 0.107, 0.04519, 0.02624, 1.0, 0.107, 0.04519, 0.02624, 1.0, 0.107, 0.04519, 0.02624, 1.0, 0.107, 0.04519, 0.02624, 1.0, 0.107, 0.04519, 0.02624, 1.0, 0.107, 0.04519, 0.02624, 1.0, 0.107, 0.04519, 0.02624, 1.0, 0.107, 0.04519, 0.02624, 1.0, 0.107, 0.04519, 0.02624, 1.0, 0.107, 0.04519, 0.02624, 1.0, 0.107, 0.04519, 0.02624, 1.0, 0.107, 0.04519, 0.02624, 1.0, 0.956, 0.8308, 0.5906, 1.0, 0.107, 0.04519, 0.02624, 1.0, 0.107, 0.04519, 0.02624, 1.0, 0.107, 0.04519, 0.02624, 1.0, 0.107, 0.04519, 0.02624, 1.0, 0.107, 0.04519, 0.02624, 1.0, 0.107, 0.04519, 0.02624, 1.0, 0.107, 0.04519, 0.02624, 1.0, 0.107, 0.04519, 0.02624, 1.0, 0.107, 0.04519, 0.02624, 1.0, 0.107, 0.04519, 0.02624, 1.0, 0.107, 0.04519, 0.02624, 1.0, 0.107, 0.04519, 0.02624, 1.0, 0.107, 0.04519, 0.02624, 1.0, 0.107, 0.04519, 0.02624, 1.0, 0.107, 0.04519, 0.02624, 1.0, 0.107, 0.04519, 0.02624, 1.0, 0.107, 0.04519, 0.02624, 1.0, 0.107, 0.04519, 0.02624, 1.0, 0.107, 0.04519, 0.02624, 1.0, 0.107, 0.04519, 0.02624, 1.0, 0.107, 0.04519, 0.02624, 1.0, 0.107, 0.04519, 0.02624, 1.0, 0.107, 0.04519, 0.02624, 1.0, 0.107, 0.04519, 0.02624, 1.0, 0.107, 0.04519, 0.02624, 1.0, 0.107, 0.04519, 0.02624, 1.0, 0.107, 0.04519, 0.02624, 1.0, 0.107, 0.04519, 0.02624, 1.0, 0.107, 0.04519, 0.02624, 1.0, 0.107, 0.04519, 0.02624, 1.0, 0.107, 0.04519, 0.02624, 1.0, 0.107, 0.04519, 0.02624, 1.0, 0.107, 0.04519, 0.02624, 1.0, 0.107, 0.04519, 0.02624, 1.0, 0.107, 0.04519, 0.02624, 1.0, 0.107, 0.04519, 0.02624, 1.0, 0.956, 0.8388, 0.5906, 1.0, 0.107, 0.04519, 0.02624, 1.0, 0.107, 0.04519, 0.02624, 1.0, 0.107, 0.04519, 0.02624, 1.0, 0.107, 0.04519, 0.02624, 1.0, 0.107, 0.04519, 0.02624, 1.0, 0.107, 0.04519, 0.02624, 1.0, 0.107, 0.04519, 0.02624, 1.0, 0.107, 0.04519, 0.02624, 1.0, 0.107, 0.04519, 0.02624, 1.0, 0.107, 0.04519, 0.02624, 1.0, 0.107, 0.04519, 0.02624, 1.0, 0.107, 0.04519, 0.02624, 1.0, 0.107, 0.04519, 0.02624, 1.0, 0.107, 0.04519, 0.02624, 1.0, 0.107, 0.04519, 0.02624, 1.0, 0.107, 0.04519, 0.02624, 1.0, 0.107, 0.04519, 0.02624, 1.0, 0.107, 0.04519, 0.02624, 1.0, 0.107, 0.04519, 0.02624, 1.0, 0.107, 0.04519, 0.02624, 1.0, 0.107, 0.04519, 0.02624, 1.0, 0.107, 0.04519, 0.02624, 1.0, 0.107, 0.04519, 0.02624, 1.0, 0.107, 0.04519, 0.02624, 1.0, 0.107, 0.04519, 0.02624, 1.0, 0.107, 0.04519, 0.02624, 1.0, 0.107, 0.04519, 0.02624, 1.0, 0.107, 0.04519, 0.02624, 1.0, 0.107, 0.04519, 0.02624, 1.0, 0.107, 0.04519, 0.02624, 1.0, 0.107, 0.04519, 0.02624, 1.0, 0.107, 0.04519, 0.02624, 1.0, 0.107, 0.04519, 0.02624, 1.0, 0.107, 0.04519, 0.02624, 1.0, 0.107, 0.04519, 0.02624, 1.0, 0.107, 0.04519, 0.02624, 1.0, 0.107, 0.04519, 0.02624, 1.0, 0.107, 0.04519, 0.02624, 1.0, 0.107, 0.04519, 0.02624, 1.0, 0.107, 0.04519, 0.02624, 1.0, 0.107, 0.04519, 0.02624, 1.0, 0.107, 0.04519, 0.02624, 1.0, 0.107, 0.04519, 0.02624, 1.0, 0.107, 0.04519, 0.02624, 1.0, 0.107, 0.04519, 0.02624, 1.0, 0.107, 0.04519, 0.02624, 1.0, 0.107, 0.04519, 0.02624, 1.0, 0.107, 0.04519, 0.02624, 1.0, 0.107, 0.04519, 0.02624, 1.0, 0.107, 0.04519, 0.02624, 1.0, 0.107, 0.04519, 0.02624, 1.0, 0.107, 0.04519, 0.02624, 1.0, 0.107, 0.04519, 0.02624, 1.0, 0.107, 0.04519, 0.02624, 1.0, 0.107, 0.04519, 0.02624, 1.0, 0.107, 0.04519, 0.02624, 1.0, 0.107, 0.04519, 0.02624, 1.0, 0.107, 0.04519, 0.02624, 1.0, 0.107, 0.04519, 0.02624, 1.0, 0.107, 0.04519, 0.02624, 1.0, 0.107, 0.04519, 0.02624, 1.0, 0.107, 0.04519, 0.02624, 1.0, 0.107, 0.04519, 0.02624, 1.0, 0.107, 0.04519, 0.02624, 1.0, 0.107, 0.04519, 0.02624, 1.0, 0.107, 0.04519, 0.02624, 1.0, 0.107, 0.04519, 0.02624, 1.0, 0.107, 0.04519, 0.02624, 1.0, 0.107, 0.04519, 0.02624, 1.0, 0.107, 0.04519, 0.02624, 1.0, 0.107, 0.04519, 0.02624, 1.0, 0.107, 0.04519, 0.02624, 1.0, 0.107, 0.04519, 0.02624, 1.0, 0.107, 0.04519, 0.02624, 1.0, 0.107, 0.04519, 0.02624, 1.0, 0.107, 0.04519, 0.02624, 1.0, 0.107, 0.04519, 0.02624, 1.0, 0.107, 0.04519, 0.02624, 1.0, 0.107, 0.04519, 0.02624, 1.0, 0.107, 0.04519, 0.02624, 1.0, 0.107, 0.04519, 0.02624, 1.0, 0.107, 0.04519, 0.02624, 1.0, 0.107, 0.04519, 0.02624, 1.0, 0.107, 0.04519, 0.02624, 1.0, 0.107, 0.04519, 0.02624, 1.0, 0.107, 0.04519, 0.02624, 1.0, 0.107, 0.04519, 0.02624, 1.0, 0.107, 0.04519, 0.02624, 1.0, 0.107, 0.04519, 0.02624, 1.0, 0.107, 0.04519, 0.02624, 1.0, 0.107, 0.04519, 0.02624, 1.0, 0.107, 0.04519, 0.02624, 1.0, 0.107, 0.04519, 0.02624, 1.0, 0.107, 0.04519, 0.02624, 1.0, 0.107, 0.04519, 0.02624, 1.0, 0.107, 0.04519, 0.02624, 1.0, 0.9473, 0.8308, 0.5841, 1.0, 0.107, 0.04519, 0.02624, 1.0, 0.107, 0.04519, 0.02624, 1.0, 0.107, 0.04519, 0.02624, 1.0, 0.107, 0.04519, 0.02624, 1.0, 0.107, 0.04519, 0.02624, 1.0, 0.107, 0.04519, 0.02624, 1.0, 0.107, 0.04519, 0.02624, 1.0, 0.107, 0.04519, 0.02624, 1.0, 0.107, 0.04519, 0.02624, 1.0, 0.107, 0.04519, 0.02624, 1.0, 0.107, 0.04519, 0.02624, 1.0, 0.107, 0.04519, 0.02624, 1.0, 0.107, 0.04519, 0.02624, 1.0, 0.107, 0.04519, 0.02624, 1.0, 0.107, 0.04519, 0.02624, 1.0, 0.107, 0.04519, 0.02624, 1.0, 0.107, 0.04519, 0.02624, 1.0, 0.107, 0.04519, 0.02624, 1.0, 0.107, 0.04519, 0.02624, 1.0, 0.107, 0.04519, 0.02624, 1.0, 0.107, 0.04519, 0.02624, 1.0, 0.107, 0.04519, 0.02624, 1.0, 0.107, 0.04519, 0.02624, 1.0, 0.107, 0.04519, 0.02624, 1.0, 0.107, 0.04519, 0.02624, 1.0, 0.107, 0.04519, 0.02624, 1.0, 0.107, 0.04519, 0.02624, 1.0, 0.107, 0.04519, 0.02624, 1.0, 0.9473, 0.8308, 0.5841, 1.0, 0.107, 0.04519, 0.02624, 1.0, 0.107, 0.04519, 0.02624, 1.0, 0.107, 0.04519, 0.02624, 1.0, 0.107, 0.04519, 0.02624, 1.0, 0.107, 0.04519, 0.02624, 1.0, 0.107, 0.04519, 0.02624, 1.0, 0.107, 0.04519, 0.02624, 1.0, 0.107, 0.04519, 0.02624, 1.0, 0.107, 0.04519, 0.02624, 1.0, 0.107, 0.04519, 0.02624, 1.0, 0.107, 0.04519, 0.02624, 1.0, 0.107, 0.04519, 0.02624, 1.0])
me_cylinder.use_remesh_preserve_volume = False
me_cylinder.use_remesh_preserve_attributes = False
me_cylinder.use_mirror_vertex_groups = False
me_cylinder.update()

# ---- objects
ob_cylinder = bpy.data.objects.new('Cylinder', me_cylinder)

# ---- transforms, parenting, visibility, modifiers, constraints
ob_cylinder.location = (0.0, 0.0, 0.0)
ob_cylinder.lineart.crease_threshold = 0.0

# ---- collection membership
col_collection_1.objects.link(ob_cylinder)

# ---- scene / render settings (as saved in the file)
scene.frame_start = 1; scene.frame_end = 250; scene.frame_set(1)
scene.render.engine = 'BLENDER_EEVEE_NEXT'
scene.render.resolution_percentage = 50
scene.render.dither_intensity = 0.0
scene.cycles.use_denoising = False
scene.cycles.samples = 128
scene.cycles.sampling_pattern = 'TABULATED_SOBOL'
scene.cycles.light_sampling_threshold = 0.0
scene.cycles.use_adaptive_sampling = False
scene.cycles.use_light_tree = False
scene.cycles.blur_glossy = 0.0
scene.cycles.sample_clamp_indirect = 0.0
scene.view_settings.view_transform = 'Standard'
bpy.context.view_layer.update()

# ---- added for rendering (the .blend has no active camera and no usable light): camera, sun
cam_auto = bpy.data.cameras.new('AutoCamera')
cam_auto.lens = 50.0
cam_auto.sensor_width = 36.0
cam_auto.clip_end = 1000.0
ob_auto_camera = bpy.data.objects.new('AutoCamera', cam_auto)
scene.collection.objects.link(ob_auto_camera)
ob_auto_camera.location = (6.67997, -8.01597, 5.93494)
ob_auto_camera.rotation_euler = (1.09748, -7.21219e-08, 0.694738)
scene.camera = ob_auto_camera
light_auto_sun = bpy.data.lights.new('AutoSun', 'SUN')
light_auto_sun.energy = 3.0
light_auto_sun.angle = 0.0523599
ob_auto_sun = bpy.data.objects.new('AutoSun', light_auto_sun)
scene.collection.objects.link(ob_auto_sun)
ob_auto_sun.rotation_euler = (0.872665, 0.174533, 0.523599)
bpy.context.view_layer.update()
